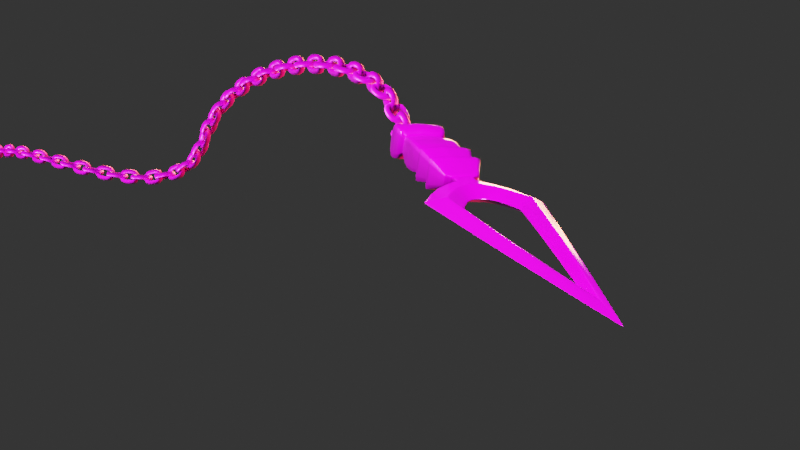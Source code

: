 # Source: Kunai_Of_Hisso.blend  (saved by Blender 2.82.7; exported with 4.5.12 LTS)
import bpy
from mathutils import Matrix  # noqa: F401  (used for matrix-valued properties, if any)

bpy.ops.wm.read_factory_settings(use_empty=True)
scene = bpy.context.scene
scene.name = 'Scene'

# ---- collections
col_collection = bpy.data.collections.new('Collection'); scene.collection.children.link(col_collection)

# ---- images (referenced by path relative to the original .blend; pixels are not part of the script)
import os
ASSET_DIR = os.environ.get("B2B_ASSET_DIR", "")  # directory of the original .blend (textures are referenced by path, not embedded)
HERE = os.path.dirname(os.path.abspath(__file__))  # packed textures are extracted next to this script under _unpacked/

def load_image(name, relpath, width, height, colorspace="sRGB"):
    """Load a texture the original file referenced (path relative to the .blend, or extracted next to this script)."""
    p = next((c for c in (os.path.join(HERE, relpath), os.path.join(ASSET_DIR, relpath)) if relpath and os.path.exists(c)), "")
    if p:
        img = bpy.data.images.load(p, check_existing=True)
        img.name = name
    else:  # same state as the original file: an image datablock whose file is absent (Cycles renders it pink)
        img = bpy.data.images.new(name, width, height)
        img.source = "FILE"
        img.filepath = "//" + (relpath or name)
    img.colorspace_settings.name = colorspace
    return img
img_scorpion_s_spear_defaultmaterial_basecolor_png_001 = load_image("Scorpion's Spear_DefaultMaterial_BaseColor.png.001", "Kunai of hisso/Scorpion's Spear_DefaultMaterial_BaseColor.png", 1024, 1024, 'sRGB')
img_scorpion_s_spear_defaultmaterial_metallic_png_001 = load_image("Scorpion's Spear_DefaultMaterial_Metallic.png.001", "Kunai of hisso/Scorpion's Spear_DefaultMaterial_Metallic.png", 1024, 1024, 'Non-Color')
img_scorpion_s_spear_defaultmaterial_roughness_png_001 = load_image("Scorpion's Spear_DefaultMaterial_Roughness.png.001", "Kunai of hisso/Scorpion's Spear_DefaultMaterial_Roughness.png", 1024, 1024, 'Non-Color')
img_scorpion_s_spear_defaultmaterial_normal_png_001 = load_image("Scorpion's Spear_DefaultMaterial_Normal.png.001", "Kunai of hisso/Scorpion's Spear_DefaultMaterial_Normal.png", 1024, 1024, 'Non-Color')
img_metal03_rgh_jpg = load_image('Metal03_rgh.jpg', 'Metal03_rgh.jpg', 1024, 1024, 'Non-Color')
img_metal03_col_jpg = load_image('Metal03_col.jpg', 'Metal03_col.jpg', 1024, 1024, 'sRGB')
img_metal03_met_jpg = load_image('Metal03_met.jpg', 'Metal03_met.jpg', 1024, 1024, 'Non-Color')
img_metal03_nrm_jpg = load_image('Metal03_nrm.jpg', 'Metal03_nrm.jpg', 1024, 1024, 'Non-Color')

# ---- materials (node trees are filled in below, after node groups)
mat_kunai = bpy.data.materials.new('Kunai')
mat_material = bpy.data.materials.new('Material')
mat_material.alpha_threshold = 0.0
mat_material.line_color = (0.0, 0.0, 0.0, 1.0)

# ---- material node trees
mat_kunai.use_nodes = True; mat_kunai.node_tree.nodes.clear()
_N = mat_kunai.node_tree.nodes; _L = mat_kunai.node_tree.links
n0 = _N.new('ShaderNodeOutputMaterial'); n0.name = 'Material Output'; n0.location = (657, 138)
n1 = _N.new('ShaderNodeNormalMap'); n1.name = 'Normal Map'; n1.location = (47, -360)
n2 = _N.new('ShaderNodeTexImage'); n2.name = 'Image Texture'; n2.location = (-432, 231)
n2.image = img_scorpion_s_spear_defaultmaterial_basecolor_png_001
n3 = _N.new('ShaderNodeTexImage'); n3.name = 'Image Texture.001'; n3.location = (-430, -22)
n3.image = img_scorpion_s_spear_defaultmaterial_metallic_png_001
n4 = _N.new('ShaderNodeTexImage'); n4.name = 'Image Texture.002'; n4.location = (-435, -264)
n4.image = img_scorpion_s_spear_defaultmaterial_roughness_png_001
n5 = _N.new('ShaderNodeTexImage'); n5.name = 'Image Texture.003'; n5.location = (-439, -511)
n5.image = img_scorpion_s_spear_defaultmaterial_normal_png_001
n6 = _N.new('ShaderNodeBsdfPrincipled'); n6.name = 'Principled BSDF'; n6.location = (367, 138)
n6.distribution = 'GGX'
n6.subsurface_method = 'BURLEY'
n6.inputs[3].default_value = 1.45
n6.inputs[27].default_value = (0.0, 0.0, 0.0, 1.0)
n6.inputs[28].default_value = 1.0
_L.new(n2.outputs[0], n6.inputs[0])
_L.new(n3.outputs[0], n6.inputs[1])
_L.new(n4.outputs[0], n6.inputs[2])
_L.new(n5.outputs[0], n1.inputs[1])
_L.new(n1.outputs[0], n6.inputs[5])
_L.new(n6.outputs[0], n0.inputs[0])
n0.is_active_output = True
mat_material.use_nodes = True; mat_material.node_tree.nodes.clear()
_N = mat_material.node_tree.nodes; _L = mat_material.node_tree.links
n0 = _N.new('ShaderNodeOutputMaterial'); n0.name = 'Material Output'; n0.location = (515, 14)
n1 = _N.new('ShaderNodeBsdfPrincipled'); n1.name = 'Principled BSDF'; n1.location = (27, 34)
n1.distribution = 'GGX'
n1.subsurface_method = 'BURLEY'
n1.inputs[3].default_value = 1.45
n1.inputs[27].default_value = (0.0, 0.0, 0.0, 1.0)
n1.inputs[28].default_value = 1.0
n2 = _N.new('ShaderNodeValToRGB'); n2.name = 'ColorRamp'; n2.location = (-280, -255)
while len(n2.color_ramp.elements) > 1: n2.color_ramp.elements.remove(n2.color_ramp.elements[-1])
n2.color_ramp.elements[0].position = 0.0; n2.color_ramp.elements[0].color = (0.0, 0.0, 0.0, 1.0)
_e = n2.color_ramp.elements.new(0.65); _e.color = (1.0, 1.0, 1.0, 1.0)
n3 = _N.new('ShaderNodeTexImage'); n3.name = 'Image Texture.002'; n3.location = (-733, -281)
n3.image = img_metal03_rgh_jpg
n4 = _N.new('ShaderNodeNormalMap'); n4.name = 'Normal Map'; n4.location = (-197, -482)
n5 = _N.new('ShaderNodeTexImage'); n5.name = 'Image Texture'; n5.location = (-723, 270)
n5.image = img_metal03_col_jpg
n6 = _N.new('ShaderNodeTexImage'); n6.name = 'Image Texture.001'; n6.location = (-723, 0)
n6.image = img_metal03_met_jpg
n7 = _N.new('ShaderNodeTexImage'); n7.name = 'Image Texture.003'; n7.location = (-724, -578)
n7.image = img_metal03_nrm_jpg
_L.new(n1.outputs[0], n0.inputs[0])
_L.new(n5.outputs[0], n1.inputs[0])
_L.new(n6.outputs[0], n1.inputs[1])
_L.new(n7.outputs[0], n4.inputs[1])
_L.new(n4.outputs[0], n1.inputs[5])
_L.new(n3.outputs[0], n2.inputs[0])
_L.new(n2.outputs[0], n1.inputs[2])
n0.is_active_output = True

# ---- world
world_world = bpy.data.worlds.new('World'); scene.world = world_world
world_world.use_nodes = True; world_world.node_tree.nodes.clear()
_N = world_world.node_tree.nodes; _L = world_world.node_tree.links
n0 = _N.new('ShaderNodeOutputWorld'); n0.name = 'World Output'; n0.location = (300, 300)
n1 = _N.new('ShaderNodeBackground'); n1.name = 'Background'; n1.location = (10, 300)
n1.inputs[0].default_value = (0.03106, 0.03106, 0.03106, 1.0)
_L.new(n1.outputs[0], n0.inputs[0])
n0.is_active_output = True
world_world.color = (0.05088, 0.05088, 0.05088)
world_world.use_sun_shadow = False
world_world.sun_shadow_jitter_overblur = 0.0

# ---- cameras
cam_camera = bpy.data.cameras.new('Camera')
cam_camera.clip_end = 100.0
cam_camera.ortho_scale = 7.314

# ---- lights
light_area = bpy.data.lights.new('Area', 'AREA')
light_area.transmission_factor = 0.0
light_area.energy = 785.4
light_area.shadow_soft_size = 1.0
light_area.shadow_maximum_resolution = 0.006
light_area.use_absolute_resolution = True
light_area.size = 1.0
light_area.size_y = 1.0
light_area_001 = bpy.data.lights.new('Area.001', 'AREA')
light_area_001.color = (1.0, 0.2329, 0.0797)
light_area_001.transmission_factor = 0.0
light_area_001.energy = 863.9
light_area_001.shadow_soft_size = 0.5114
light_area_001.shadow_maximum_resolution = 0.006
light_area_001.use_absolute_resolution = True
light_area_001.shape = 'RECTANGLE'
light_area_001.size = 0.5114
light_area_001.size_y = 4.882
light_area_003 = bpy.data.lights.new('Area.003', 'AREA')
light_area_003.color = (1.0, 0.3054, 0.1027)
light_area_003.transmission_factor = 0.0
light_area_003.energy = 565.5
light_area_003.shadow_soft_size = 1.713
light_area_003.shadow_maximum_resolution = 0.006
light_area_003.use_absolute_resolution = True
light_area_003.size = 1.713
light_area_003.size_y = 1.0
light_area_004 = bpy.data.lights.new('Area.004', 'AREA')
light_area_004.color = (1.0, 0.3054, 0.1027)
light_area_004.transmission_factor = 0.0
light_area_004.energy = 659.7
light_area_004.shadow_soft_size = 1.65
light_area_004.shadow_maximum_resolution = 0.006
light_area_004.use_absolute_resolution = True
light_area_004.size = 1.65
light_area_004.size_y = 1.0
light_area_005 = bpy.data.lights.new('Area.005', 'AREA')
light_area_005.transmission_factor = 0.0
light_area_005.energy = 785.4
light_area_005.shadow_soft_size = 1.0
light_area_005.shadow_maximum_resolution = 0.006
light_area_005.use_absolute_resolution = True
light_area_005.size = 1.0
light_area_005.size_y = 1.0

# ---- meshes
me_cube = bpy.data.meshes.new('Cube')
me_cube.from_pydata([(0.559, 0.255, 0.01009), (0.6852, 0.3928, -0.6586), (0.559, -0.255, 0.01009), (0.6852, -0.3928, -0.6586), (0.7764, 0.4821, 1.524), (0.7764, -0.4821, 1.524), (0.5883, 0.2845, 2.15), (0.5883, -0.2845, 2.15), (0.4908, 0.1747, 2.76), (0.4908, -0.1747, 2.76), (0.2854, 0.1527, 3.07), (0.2854, -0.1527, 3.07), (0.5965, 0.2914, 1.459), (0.5965, -0.2914, 1.459), (0.7659, -0.4569, 2.188), (0.7659, 0.4569, 2.188), (0.7614, -0.47, 0.7343), (0.7614, 0.47, 0.7343), (0.7063, 0.4273, -0.03523), (0.7063, -0.4273, -0.03523), (1.097, -0.1172, 3.494), (0.6477, 0.2336, 3.764), (0.6477, -0.2336, 3.764), (0.4817, -5.458e-08, 4.189), (1.097, 0.1172, 3.494), (0.7802, 0.5059, -0.3889), (0.7802, -0.5059, -0.3889), (0.1903, -2.378e-08, 3.995), (0.3086, -0.1381, 2.788), (0.3086, 0.1381, 2.788), (1.678, 8.328e-05, 4.206), (0.7267, 8.321e-05, 4.684), (0.2263, -0.2352, 3.565), (0.2263, 0.2352, 3.565), (1.165, -0.2447, 4.424), (1.165, 0.2448, 4.424), (0.4413, -4.023e-07, 6.52), (0.9105, -4.743e-07, 7.381), (0.6797, -0.1687, 7.002), (0.6797, 0.1687, 7.002), (0.01971, -7.033e-07, 8.703), (0.03036, -0.1073, 9.665), (0.03036, 0.1073, 9.665), (0.04067, -8.596e-07, 10.67), (1.648, 2.013e-05, 4.269), (0.7387, 2.007e-05, 4.706), (1.158, -0.2347, 4.469), (1.158, 0.2347, 4.469), (1.635, 1.9e-05, 4.182), (0.7321, 1.893e-05, 4.653), (1.143, -0.2357, 4.395), (1.143, 0.2357, 4.395), (0.2872, -0.1516, 3.048), (0.2872, 0.1516, 3.048), (0.3047, -0.1405, 2.836), (0.3047, 0.1405, 2.836), (0.5012, -0.1854, 2.738), (0.5012, 0.1854, 2.738), (0.7556, 0.4464, 2.209), (0.7556, -0.4464, 2.209), (0.597, 0.2937, 2.121), (0.597, -0.2937, 2.121), (0.7711, -0.4766, 1.542), (0.7711, 0.4766, 1.542), (0.6076, 0.3034, 1.41), (0.6076, -0.3034, 1.41), (0.5732, -0.2701, 0.06111), (0.5732, 0.2701, 0.06111), (0.6911, 0.3998, -0.6287), (0.6911, -0.3998, -0.6287), (1.048, -0.13, 3.524), (0.2702, -0.1623, 3.124), (1.621, -0.02686, 4.23), (0.8851, -0.01857, 7.339), (0.03953, -0.01181, 10.56), (1.594, -0.02582, 4.291), (1.581, -0.02592, 4.205), (1.056, 0.1278, 3.519), (0.2711, 0.1608, 3.115), (1.631, 0.02248, 4.226), (0.8894, 0.01544, 7.346), (0.03972, 0.00982, 10.58), (1.603, 0.0215, 4.287), (1.59, 0.02159, 4.201), (0.5051, -0.03289, 4.129), (0.1954, -0.03312, 3.934), (0.7884, -0.03437, 4.647), (0.4749, -0.02375, 6.588), (0.02121, -0.01511, 8.839), (0.7977, -0.03302, 4.673), (0.7899, -0.03316, 4.616), (0.5006, 0.02663, 4.14), (0.1944, 0.02681, 3.946), (0.7767, 0.02798, 4.654), (0.4685, 0.01923, 6.575), (0.02092, 0.01223, 8.813), (0.7865, 0.02677, 4.679), (0.7789, 0.02688, 4.623), (0.6872, -0.2234, 3.74), (0.2306, -0.228, 3.521), (1.21, -0.2231, 4.405), (0.7, -0.1539, 7.035), (0.03126, -0.09789, 9.753), (1.201, -0.2141, 4.451), (1.186, -0.2149, 4.376), (0.6322, -0.2118, 3.804), (0.223, -0.2133, 3.605), (1.124, -0.2218, 4.449), (0.6575, -0.153, 6.957), (0.02936, -0.0973, 9.575), (1.119, -0.2128, 4.491), (1.104, -0.2137, 4.419), (0.692, 0.2222, 3.737), (0.2312, 0.2271, 3.516), (1.216, 0.2207, 4.403), (0.7025, 0.1521, 7.039), (0.03138, 0.09673, 9.764), (1.206, 0.2116, 4.449), (1.191, 0.2124, 4.374), (0.6309, 0.21, 3.807), (0.2227, 0.2115, 3.608), (1.121, 0.2201, 4.451), (0.6556, 0.1517, 6.953), (0.02928, 0.09647, 9.567), (1.116, 0.211, 4.493), (1.101, 0.2119, 4.421), (0.6383, -0.3958, -0.6586), (0.5207, 0.2569, -0.002602), (0.7233, 0.4858, 1.515), (0.548, 0.2867, 2.141), (0.4572, 0.1761, 2.76), (0.2658, 0.1538, 3.069), (0.5556, 0.2936, 1.45), (0.7135, 0.4604, 2.179), (0.7093, 0.4736, 0.7343), (0.6579, 0.4305, -0.04793), (0.2875, -0.1391, 2.788), (0.7267, 0.5097, -0.3889), (0.6383, 0.3958, -0.6586), (0.5207, -0.2569, -0.002602), (0.7233, -0.4858, 1.515), (0.548, -0.2867, 2.141), (0.4572, -0.1761, 2.76), (0.2658, -0.1538, 3.069), (0.5556, -0.2936, 1.45), (0.7135, -0.4604, 2.179), (0.7093, -0.4736, 0.7343), (0.6579, -0.4305, -0.04793), (0.7267, -0.5097, -0.3889), (0.2875, 0.1391, 2.788), (0.2675, 0.1527, 3.047), (0.2675, -0.1527, 3.047), (0.2838, -0.1416, 2.836), (0.2838, 0.1416, 2.836), (0.4669, 0.1868, 2.738), (0.4669, -0.1868, 2.738), (0.7039, -0.4498, 2.2), (0.7039, 0.4498, 2.2), (0.5561, 0.2959, 2.112), (0.5561, -0.2959, 2.112), (0.7183, -0.4802, 1.533), (0.7183, 0.4802, 1.533), (0.566, 0.3058, 1.401), (0.566, -0.3058, 1.401), (0.534, 0.2722, 0.04842), (0.534, -0.2722, 0.04842), (0.6438, -0.4029, -0.6287), (0.6438, 0.4029, -0.6287), (-0.559, 0.255, 0.01009), (-0.6852, 0.3928, -0.6586), (-0.559, -0.255, 0.01009), (-0.6852, -0.3928, -0.6586), (-0.7764, 0.4821, 1.524), (-0.7764, -0.4821, 1.524), (-0.5883, 0.2845, 2.15), (-0.5883, -0.2845, 2.15), (-0.4908, 0.1747, 2.76), (-0.4908, -0.1747, 2.76), (-0.2854, 0.1527, 3.07), (-0.2854, -0.1527, 3.07), (-0.5965, 0.2914, 1.459), (-0.5965, -0.2914, 1.459), (-0.7659, -0.4569, 2.188), (-0.7659, 0.4569, 2.188), (-0.7614, -0.47, 0.7343), (-0.7614, 0.47, 0.7343), (-0.7063, 0.4273, -0.03523), (-0.7063, -0.4273, -0.03523), (-1.097, -0.1172, 3.494), (-0.6477, 0.2336, 3.764), (-0.6477, -0.2336, 3.764), (-0.4817, -5.458e-08, 4.189), (-1.097, 0.1172, 3.494), (-0.7802, 0.5059, -0.3889), (-0.7802, -0.5059, -0.3889), (0.0, 0.1534, 2.788), (0.0, -0.1534, 2.788), (-0.1903, -2.378e-08, 3.995), (-0.3086, -0.1381, 2.788), (-0.3086, 0.1381, 2.788), (0.0, 0.4365, -0.6586), (0.0, -0.2833, -0.1753), (0.0, -0.4365, -0.6586), (0.0, 0.2833, -0.1753), (0.0, -0.5357, 1.394), (0.0, 0.5357, 1.394), (0.0, -0.3161, 2.02), (0.0, 0.3161, 2.02), (0.0, -0.1941, 2.76), (0.0, 0.1941, 2.76), (0.0, -0.1697, 3.064), (0.0, 0.1697, 3.064), (0.0, -0.3238, 1.329), (0.0, 0.3238, 1.329), (0.0, 0.5077, 2.058), (0.0, -0.5077, 2.058), (0.0, 0.5222, 0.7343), (0.0, -0.5222, 0.7343), (0.0, 0.4748, -0.2206), (0.0, -0.4748, -0.2206), (0.0, -0.5621, -0.3889), (0.0, 0.5621, -0.3889), (0.0, -2.625e-08, 3.999), (-1.678, 8.328e-05, 4.206), (-0.7267, 8.321e-05, 4.684), (0.0, -8.776e-07, 10.83), (0.0, -7.174e-07, 8.806), (-0.2263, -0.2352, 3.565), (-0.2263, 0.2352, 3.565), (0.0, 0.2604, 3.565), (0.0, -0.2604, 3.565), (-1.165, -0.2447, 4.424), (-1.165, 0.2448, 4.424), (0.0, -0.1045, 9.789), (0.0, 0.1045, 9.789), (-0.4413, -4.023e-07, 6.52), (-0.9105, -4.743e-07, 7.381), (-0.6797, -0.1687, 7.002), (-0.6797, 0.1687, 7.002), (-0.01971, -7.033e-07, 8.703), (-0.03036, -0.1073, 9.665), (-0.03036, 0.1073, 9.665), (-0.04067, -8.596e-07, 10.67), (-1.648, 2.013e-05, 4.269), (-0.7387, 2.007e-05, 4.706), (-1.158, -0.2347, 4.469), (-1.158, 0.2347, 4.469), (-1.635, 1.9e-05, 4.182), (-0.7321, 1.893e-05, 4.653), (-1.143, -0.2357, 4.395), (-1.143, 0.2357, 4.395), (-0.2872, -0.1516, 3.048), (-0.2872, 0.1516, 3.048), (0.0, -0.1684, 3.043), (0.0, 0.1684, 3.043), (-0.3047, -0.1405, 2.836), (-0.3047, 0.1405, 2.836), (0.0, -0.1561, 2.835), (0.0, 0.1561, 2.835), (-0.5012, -0.1854, 2.738), (-0.5012, 0.1854, 2.738), (0.0, 0.206, 2.738), (0.0, -0.206, 2.738), (-0.7556, 0.4464, 2.209), (-0.7556, -0.4464, 2.209), (0.0, 0.496, 2.079), (0.0, -0.496, 2.079), (-0.597, 0.2937, 2.121), (-0.597, -0.2937, 2.121), (0.0, 0.3263, 1.991), (0.0, -0.3263, 1.991), (-0.7711, -0.4766, 1.542), (-0.7711, 0.4766, 1.542), (0.0, 0.5295, 1.412), (0.0, -0.5295, 1.412), (-0.6076, 0.3034, 1.41), (-0.6076, -0.3034, 1.41), (0.0, 0.3372, 1.28), (0.0, -0.3372, 1.28), (-0.5732, -0.2701, 0.06111), (-0.5732, 0.2701, 0.06111), (0.0, -0.3001, -0.1243), (0.0, 0.3001, -0.1243), (-0.6911, 0.3998, -0.6287), (-0.6911, -0.3998, -0.6287), (0.0, 0.4443, -0.6287), (0.0, -0.4443, -0.6287), (-1.048, -0.13, 3.524), (-0.2702, -0.1623, 3.124), (0.0, -0.1796, 3.119), (0.0, -0.0115, 10.71), (-1.621, -0.02686, 4.23), (-0.8851, -0.01857, 7.339), (-0.03953, -0.01181, 10.56), (-1.594, -0.02582, 4.291), (-1.581, -0.02592, 4.205), (-1.056, 0.1278, 3.519), (-0.2711, 0.1608, 3.115), (-1.631, 0.02248, 4.226), (0.0, 0.009557, 10.73), (0.0, 0.178, 3.11), (-0.8894, 0.01544, 7.346), (-0.03972, 0.00982, 10.58), (-1.603, 0.0215, 4.287), (-1.59, 0.02159, 4.201), (-0.5051, -0.03289, 4.129), (-0.1954, -0.03312, 3.934), (0.0, -0.03666, 3.938), (-0.7884, -0.03437, 4.647), (0.0, -0.01471, 8.944), (-0.4749, -0.02375, 6.588), (-0.02121, -0.01511, 8.839), (-0.7977, -0.03302, 4.673), (-0.7899, -0.03316, 4.616), (-0.5006, 0.02663, 4.14), (-0.1944, 0.02681, 3.946), (0.0, 0.02968, 3.95), (-0.7767, 0.02798, 4.654), (0.0, 0.01191, 8.918), (-0.4685, 0.01923, 6.575), (-0.02092, 0.01223, 8.813), (-0.7865, 0.02677, 4.679), (-0.7789, 0.02688, 4.623), (-0.6872, -0.2234, 3.74), (-0.2306, -0.228, 3.521), (0.0, -0.2524, 3.521), (0.0, -0.09527, 9.88), (-1.21, -0.2231, 4.405), (-0.7, -0.1539, 7.035), (-0.03126, -0.09789, 9.753), (-1.201, -0.2141, 4.451), (-1.186, -0.2149, 4.376), (-0.6322, -0.2118, 3.804), (-0.223, -0.2133, 3.605), (0.0, -0.2361, 3.605), (-1.124, -0.2218, 4.449), (0.0, -0.0947, 9.697), (-0.6575, -0.153, 6.957), (-0.02936, -0.0973, 9.575), (-1.119, -0.2128, 4.491), (-1.104, -0.2137, 4.419), (0.0, 0.2514, 3.515), (-0.692, 0.2222, 3.737), (-0.2312, 0.2271, 3.516), (-1.216, 0.2207, 4.403), (0.0, 0.09414, 9.892), (-0.7025, 0.1521, 7.039), (-0.03138, 0.09673, 9.764), (-1.206, 0.2116, 4.449), (-1.191, 0.2124, 4.374), (-0.6309, 0.21, 3.807), (-0.2227, 0.2115, 3.608), (-1.121, 0.2201, 4.451), (0.0, 0.09389, 9.69), (-0.6556, 0.1517, 6.953), (-0.02928, 0.09647, 9.567), (-1.116, 0.211, 4.493), (-1.101, 0.2119, 4.421), (0.0, 0.2341, 3.609), (-0.6383, -0.3958, -0.6586), (-0.5207, 0.2569, -0.002602), (-0.7233, 0.4858, 1.515), (-0.548, 0.2867, 2.141), (-0.4572, 0.1761, 2.76), (-0.2658, 0.1538, 3.069), (-0.5556, 0.2936, 1.45), (-0.7135, 0.4604, 2.179), (-0.7093, 0.4736, 0.7343), (-0.6579, 0.4305, -0.04793), (-0.2875, -0.1391, 2.788), (-0.7267, 0.5097, -0.3889), (-0.6383, 0.3958, -0.6586), (-0.5207, -0.2569, -0.002602), (-0.7233, -0.4858, 1.515), (-0.548, -0.2867, 2.141), (-0.4572, -0.1761, 2.76), (-0.2658, -0.1538, 3.069), (-0.5556, -0.2936, 1.45), (-0.7135, -0.4604, 2.179), (-0.7093, -0.4736, 0.7343), (-0.6579, -0.4305, -0.04793), (-0.7267, -0.5097, -0.3889), (-0.2875, 0.1391, 2.788), (-0.2675, 0.1527, 3.047), (-0.2675, -0.1527, 3.047), (-0.2838, -0.1416, 2.836), (-0.2838, 0.1416, 2.836), (-0.4669, 0.1868, 2.738), (-0.4669, -0.1868, 2.738), (-0.7039, -0.4498, 2.2), (-0.7039, 0.4498, 2.2), (-0.5561, 0.2959, 2.112), (-0.5561, -0.2959, 2.112), (-0.7183, -0.4802, 1.533), (-0.7183, 0.4802, 1.533), (-0.566, 0.3058, 1.401), (-0.566, -0.3058, 1.401), (-0.534, 0.2722, 0.04842), (-0.534, -0.2722, 0.04842), (-0.6438, -0.4029, -0.6287), (-0.6438, 0.4029, -0.6287), (0.5935, -4.558e-08, -0.881), (0.5587, -0.08393, -0.881), (0.4748, -0.1187, -0.881), (0.3908, -0.08393, -0.881), (0.3561, -4.558e-08, -0.881), (0.3908, 0.08393, -0.881), (0.4748, 0.1187, -0.881), (0.5587, 0.08393, -0.881), (0.5483, -5.194e-08, -0.6539), (0.5162, -0.08393, -0.6672), (0.4386, -0.1187, -0.6994), (0.3611, -0.08393, -0.7315), (0.329, -5.194e-08, -0.7448), (0.3611, 0.08393, -0.7315), (0.4386, 0.1187, -0.6994), (0.5162, 0.08393, -0.6672), (0.4196, -5.194e-08, -0.4614), (0.3951, -0.08393, -0.486), (0.3357, -0.1187, -0.5453), (0.2764, -0.08393, -0.6047), (0.2518, -5.194e-08, -0.6293), (0.2764, 0.08393, -0.6047), (0.3357, 0.1187, -0.5453), (0.3951, 0.08393, -0.486), (-0.4196, -5.194e-08, -0.4614), (-0.3951, -0.08393, -0.486), (-0.3357, -0.1187, -0.5453), (-0.2764, -0.08393, -0.6047), (-0.2518, -5.194e-08, -0.6293), (-0.2764, 0.08393, -0.6047), (-0.3357, 0.1187, -0.5453), (-0.3951, 0.08393, -0.486), (-0.5483, -5.194e-08, -0.6539), (-0.5162, -0.08393, -0.6672), (-0.4386, -0.1187, -0.6994), (-0.3611, -0.08393, -0.7315), (-0.329, -5.194e-08, -0.7448), (-0.3611, 0.08393, -0.7315), (-0.4386, 0.1187, -0.6994), (-0.5162, 0.08393, -0.6672), (-0.5935, -4.558e-08, -0.881), (-0.5587, -0.08393, -0.881), (-0.4748, -0.1187, -0.881), (-0.3908, -0.08393, -0.881), (-0.3561, -4.558e-08, -0.881), (-0.3908, 0.08393, -0.881), (-0.4748, 0.1187, -0.881), (-0.5587, 0.08393, -0.881), (-0.5483, -3.779e-08, -1.108), (-0.5162, -0.08393, -1.095), (-0.4386, -0.1187, -1.063), (-0.3611, -0.08393, -1.031), (-0.329, -3.779e-08, -1.017), (-0.3611, 0.08393, -1.031), (-0.4386, 0.1187, -1.063), (-0.5162, 0.08393, -1.095), (-0.4196, -2.364e-08, -1.301), (-0.3951, -0.08393, -1.276), (-0.3357, -0.1187, -1.217), (-0.2764, -0.08393, -1.157), (-0.2518, -2.364e-08, -1.133), (-0.2764, 0.08393, -1.157), (-0.3357, 0.1187, -1.217), (-0.3951, 0.08393, -1.276), (-0.2271, -2.364e-08, -1.429), (-0.2138, -0.08393, -1.397), (-0.1817, -0.1187, -1.32), (-0.1496, -0.08393, -1.242), (-0.1363, -2.364e-08, -1.21), (-0.1496, 0.08393, -1.242), (-0.1817, 0.1187, -1.32), (-0.2138, 0.08393, -1.397), (2.976e-08, -2.364e-08, -1.474), (2.714e-08, -0.08393, -1.44), (2.08e-08, -0.1187, -1.356), (1.447e-08, -0.08393, -1.272), (1.184e-08, -2.364e-08, -1.237), (1.447e-08, 0.08393, -1.272), (2.08e-08, 0.1187, -1.356), (2.714e-08, 0.08393, -1.44), (0.2271, -2.364e-08, -1.429), (0.2138, -0.08393, -1.397), (0.1817, -0.1187, -1.32), (0.1496, -0.08393, -1.242), (0.1363, -2.364e-08, -1.21), (0.1496, 0.08393, -1.242), (0.1817, 0.1187, -1.32), (0.2138, 0.08393, -1.397), (0.4196, -2.364e-08, -1.301), (0.3951, -0.08393, -1.276), (0.3357, -0.1187, -1.217), (0.2764, -0.08393, -1.157), (0.2518, -2.364e-08, -1.133), (0.2764, 0.08393, -1.157), (0.3357, 0.1187, -1.217), (0.3951, 0.08393, -1.276), (0.5483, -3.779e-08, -1.108), (0.5162, -0.08393, -1.095), (0.4386, -0.1187, -1.063), (0.3611, -0.08393, -1.031), (0.329, -3.779e-08, -1.017), (0.3611, 0.08393, -1.031), (0.4386, 0.1187, -1.063), (0.5162, 0.08393, -1.095)], [], [(138, 1, 3, 126), (18, 0, 2, 19), (135, 127, 0, 18), (61, 60, 6, 7), (13, 12, 4, 5), (144, 13, 5, 140), (159, 61, 7, 141), (155, 56, 9, 142), (56, 57, 8, 9), (52, 53, 10, 11), (151, 52, 11, 143), (163, 65, 13, 144), (65, 64, 12, 13), (7, 6, 15, 14), (141, 7, 14, 145), (66, 67, 17, 16), (165, 66, 16, 146), (137, 135, 18, 25), (25, 18, 19, 26), (9, 8, 29, 28), (142, 9, 28, 136), (11, 10, 24, 20), (92, 27, 23, 91), (71, 11, 20, 70), (106, 32, 22, 105), (113, 33, 21, 112), (68, 25, 26, 69), (167, 137, 25, 68), (130, 209, 195, 149), (92, 316, 222, 27), (166, 148, 220, 286), (148, 147, 219, 220), (164, 282, 216, 134), (129, 207, 214, 133), (162, 277, 213, 132), (154, 261, 209, 130), (150, 254, 211, 131), (158, 269, 207, 129), (132, 213, 205, 128), (147, 139, 201, 219), (95, 40, 226, 318), (97, 49, 31, 93), (76, 48, 30, 72), (74, 43, 225, 290), (109, 41, 233, 336), (111, 50, 34, 107), (118, 51, 35, 114), (116, 42, 234, 345), (113, 341, 229, 33), (117, 47, 39, 115), (110, 46, 38, 108), (75, 44, 37, 73), (96, 45, 36, 94), (115, 39, 42, 116), (108, 38, 41, 109), (73, 37, 43, 74), (94, 36, 40, 95), (93, 31, 45, 96), (72, 30, 44, 75), (107, 34, 46, 110), (114, 35, 47, 117), (112, 21, 51, 118), (105, 22, 50, 111), (70, 20, 48, 76), (91, 23, 49, 97), (20, 24, 48), (153, 258, 254, 150), (152, 54, 52, 151), (54, 55, 53, 52), (28, 29, 55, 54), (136, 28, 54, 152), (149, 195, 258, 153), (157, 265, 261, 154), (59, 58, 57, 56), (156, 59, 56, 155), (145, 14, 59, 156), (14, 15, 58, 59), (133, 214, 265, 157), (161, 273, 269, 158), (160, 62, 61, 159), (62, 63, 60, 61), (5, 4, 63, 62), (140, 5, 62, 160), (128, 205, 273, 161), (134, 216, 277, 162), (16, 17, 64, 65), (146, 16, 65, 163), (127, 203, 282, 164), (139, 2, 66, 165), (2, 0, 67, 66), (126, 166, 286, 202), (138, 167, 68, 1), (1, 68, 69, 3), (98, 70, 76, 104), (100, 72, 75, 103), (101, 73, 74, 102), (103, 75, 73, 101), (143, 11, 71), (102, 74, 290, 326), (104, 76, 72, 100), (99, 71, 70, 98), (24, 77, 83, 48), (30, 79, 82, 44), (37, 80, 81, 43), (44, 82, 80, 37), (131, 211, 300, 78), (43, 81, 299, 225), (48, 83, 79, 30), (10, 78, 77, 24), (23, 84, 90, 49), (31, 86, 89, 45), (36, 87, 88, 40), (45, 89, 87, 36), (49, 90, 86, 31), (40, 88, 309, 226), (27, 85, 84, 23), (119, 91, 97, 125), (121, 93, 96, 124), (122, 94, 95, 123), (124, 96, 94, 122), (125, 97, 93, 121), (123, 95, 318, 353), (120, 358, 316, 92), (120, 92, 91, 119), (32, 99, 98, 22), (50, 104, 100, 34), (41, 102, 326, 233), (46, 103, 101, 38), (38, 101, 102, 41), (34, 100, 103, 46), (22, 98, 104, 50), (84, 105, 111, 90), (86, 107, 110, 89), (87, 108, 109, 88), (89, 110, 108, 87), (90, 111, 107, 86), (88, 109, 336, 309), (85, 106, 105, 84), (77, 112, 118, 83), (79, 114, 117, 82), (80, 115, 116, 81), (82, 117, 115, 80), (78, 300, 341, 113), (81, 116, 345, 299), (83, 118, 114, 79), (78, 113, 112, 77), (33, 120, 119, 21), (33, 229, 358, 120), (42, 123, 353, 234), (51, 125, 121, 35), (47, 124, 122, 39), (39, 122, 123, 42), (35, 121, 124, 47), (21, 119, 125, 51), (230, 32, 106, 334), (289, 71, 99, 325), (334, 106, 85, 307), (10, 131, 78), (210, 143, 71, 289), (200, 285, 167, 138), (3, 69, 166, 126), (201, 139, 165, 281), (0, 127, 164, 67), (217, 146, 163, 278), (17, 134, 162, 64), (4, 128, 161, 63), (204, 140, 160, 274), (274, 160, 159, 270), (63, 161, 158, 60), (15, 133, 157, 58), (215, 145, 156, 266), (266, 156, 155, 262), (58, 157, 154, 57), (29, 149, 153, 55), (196, 136, 152, 257), (257, 152, 151, 253), (55, 153, 150, 53), (325, 99, 32, 230), (19, 2, 139, 147), (12, 132, 128, 4), (60, 158, 129, 6), (53, 150, 131, 10), (57, 154, 130, 8), (64, 162, 132, 12), (6, 129, 133, 15), (67, 164, 134, 17), (26, 19, 147, 148), (69, 26, 148, 166), (307, 85, 27, 222), (8, 130, 149, 29), (285, 221, 137, 167), (208, 142, 136, 196), (221, 218, 135, 137), (281, 165, 146, 217), (206, 141, 145, 215), (278, 163, 144, 212), (253, 151, 143, 210), (262, 155, 142, 208), (270, 159, 141, 206), (212, 144, 140, 204), (218, 203, 127, 135), (200, 138, 126, 202), (371, 359, 171, 169), (186, 187, 170, 168), (368, 186, 168, 360), (268, 175, 174, 267), (181, 173, 172, 180), (377, 373, 173, 181), (392, 374, 175, 268), (388, 375, 177, 259), (259, 177, 176, 260), (251, 179, 178, 252), (384, 376, 179, 251), (396, 377, 181, 276), (276, 181, 180, 275), (175, 182, 183, 174), (374, 378, 182, 175), (279, 184, 185, 280), (398, 379, 184, 279), (370, 193, 186, 368), (193, 194, 187, 186), (177, 198, 199, 176), (375, 369, 198, 177), (179, 188, 192, 178), (315, 314, 191, 197), (288, 287, 188, 179), (333, 332, 190, 227), (343, 342, 189, 228), (283, 284, 194, 193), (400, 283, 193, 370), (363, 382, 195, 209), (315, 197, 222, 316), (399, 286, 220, 381), (381, 220, 219, 380), (397, 367, 216, 282), (362, 366, 214, 207), (395, 365, 213, 277), (387, 363, 209, 261), (383, 364, 211, 254), (391, 362, 207, 269), (365, 361, 205, 213), (380, 219, 201, 372), (320, 318, 226, 239), (322, 317, 224, 248), (295, 291, 223, 247), (293, 290, 225, 242), (338, 336, 233, 240), (340, 335, 231, 249), (349, 344, 232, 250), (347, 345, 234, 241), (343, 228, 229, 341), (348, 346, 238, 246), (339, 337, 237, 245), (294, 292, 236, 243), (321, 319, 235, 244), (346, 347, 241, 238), (337, 338, 240, 237), (292, 293, 242, 236), (319, 320, 239, 235), (317, 321, 244, 224), (291, 294, 243, 223), (335, 339, 245, 231), (344, 348, 246, 232), (342, 349, 250, 189), (332, 340, 249, 190), (287, 295, 247, 188), (314, 322, 248, 191), (188, 247, 192), (386, 383, 254, 258), (385, 384, 251, 255), (255, 251, 252, 256), (198, 255, 256, 199), (369, 385, 255, 198), (382, 386, 258, 195), (390, 387, 261, 265), (264, 259, 260, 263), (389, 388, 259, 264), (378, 389, 264, 182), (182, 264, 263, 183), (366, 390, 265, 214), (394, 391, 269, 273), (393, 392, 268, 271), (271, 268, 267, 272), (173, 271, 272, 172), (373, 393, 271, 173), (361, 394, 273, 205), (367, 395, 277, 216), (184, 276, 275, 185), (379, 396, 276, 184), (360, 397, 282, 203), (372, 398, 279, 170), (170, 279, 280, 168), (359, 202, 286, 399), (371, 169, 283, 400), (169, 171, 284, 283), (323, 331, 295, 287), (327, 330, 294, 291), (328, 329, 293, 292), (330, 328, 292, 294), (376, 288, 179), (329, 326, 290, 293), (331, 327, 291, 295), (324, 323, 287, 288), (192, 247, 304, 296), (223, 243, 303, 298), (236, 242, 302, 301), (243, 236, 301, 303), (364, 297, 300, 211), (242, 225, 299, 302), (247, 223, 298, 304), (178, 192, 296, 297), (191, 248, 313, 305), (224, 244, 312, 308), (235, 239, 311, 310), (244, 235, 310, 312), (248, 224, 308, 313), (239, 226, 309, 311), (197, 191, 305, 306), (350, 357, 322, 314), (352, 356, 321, 317), (354, 355, 320, 319), (356, 354, 319, 321), (357, 352, 317, 322), (355, 353, 318, 320), (351, 315, 316, 358), (351, 350, 314, 315), (227, 190, 323, 324), (249, 231, 327, 331), (240, 233, 326, 329), (245, 237, 328, 330), (237, 240, 329, 328), (231, 245, 330, 327), (190, 249, 331, 323), (305, 313, 340, 332), (308, 312, 339, 335), (310, 311, 338, 337), (312, 310, 337, 339), (313, 308, 335, 340), (311, 309, 336, 338), (306, 305, 332, 333), (296, 304, 349, 342), (298, 303, 348, 344), (301, 302, 347, 346), (303, 301, 346, 348), (297, 343, 341, 300), (302, 299, 345, 347), (304, 298, 344, 349), (297, 296, 342, 343), (228, 189, 350, 351), (228, 351, 358, 229), (241, 234, 353, 355), (250, 232, 352, 357), (246, 238, 354, 356), (238, 241, 355, 354), (232, 246, 356, 352), (189, 250, 357, 350), (230, 334, 333, 227), (289, 325, 324, 288), (334, 307, 306, 333), (178, 297, 364), (210, 289, 288, 376), (200, 371, 400, 285), (171, 359, 399, 284), (201, 281, 398, 372), (168, 280, 397, 360), (217, 278, 396, 379), (185, 275, 395, 367), (172, 272, 394, 361), (204, 274, 393, 373), (274, 270, 392, 393), (272, 267, 391, 394), (183, 263, 390, 366), (215, 266, 389, 378), (266, 262, 388, 389), (263, 260, 387, 390), (199, 256, 386, 382), (196, 257, 385, 369), (257, 253, 384, 385), (256, 252, 383, 386), (325, 230, 227, 324), (187, 380, 372, 170), (180, 172, 361, 365), (267, 174, 362, 391), (252, 178, 364, 383), (260, 176, 363, 387), (275, 180, 365, 395), (174, 183, 366, 362), (280, 185, 367, 397), (194, 381, 380, 187), (284, 399, 381, 194), (307, 222, 197, 306), (176, 199, 382, 363), (285, 400, 370, 221), (208, 196, 369, 375), (221, 370, 368, 218), (281, 217, 379, 398), (206, 215, 378, 374), (278, 212, 377, 396), (253, 210, 376, 384), (262, 208, 375, 388), (270, 206, 374, 392), (212, 204, 373, 377), (218, 368, 360, 203), (200, 202, 359, 371), (401, 409, 410, 402), (402, 410, 411, 403), (403, 411, 412, 404), (404, 412, 413, 405), (405, 413, 414, 406), (406, 414, 415, 407), (407, 415, 416, 408), (408, 416, 409, 401), (409, 417, 418, 410), (410, 418, 419, 411), (411, 419, 420, 412), (412, 420, 421, 413), (413, 421, 422, 414), (414, 422, 423, 415), (415, 423, 424, 416), (416, 424, 417, 409), (425, 433, 434, 426), (426, 434, 435, 427), (427, 435, 436, 428), (428, 436, 437, 429), (429, 437, 438, 430), (430, 438, 439, 431), (431, 439, 440, 432), (432, 440, 433, 425), (433, 441, 442, 434), (434, 442, 443, 435), (435, 443, 444, 436), (436, 444, 445, 437), (437, 445, 446, 438), (438, 446, 447, 439), (439, 447, 448, 440), (440, 448, 441, 433), (441, 449, 450, 442), (442, 450, 451, 443), (443, 451, 452, 444), (444, 452, 453, 445), (445, 453, 454, 446), (446, 454, 455, 447), (447, 455, 456, 448), (448, 456, 449, 441), (449, 457, 458, 450), (450, 458, 459, 451), (451, 459, 460, 452), (452, 460, 461, 453), (453, 461, 462, 454), (454, 462, 463, 455), (455, 463, 464, 456), (456, 464, 457, 449), (457, 465, 466, 458), (458, 466, 467, 459), (459, 467, 468, 460), (460, 468, 469, 461), (461, 469, 470, 462), (462, 470, 471, 463), (463, 471, 472, 464), (464, 472, 465, 457), (465, 473, 474, 466), (466, 474, 475, 467), (467, 475, 476, 468), (468, 476, 477, 469), (469, 477, 478, 470), (470, 478, 479, 471), (471, 479, 480, 472), (472, 480, 473, 465), (473, 481, 482, 474), (474, 482, 483, 475), (475, 483, 484, 476), (476, 484, 485, 477), (477, 485, 486, 478), (478, 486, 487, 479), (479, 487, 488, 480), (480, 488, 481, 473), (481, 489, 490, 482), (482, 490, 491, 483), (483, 491, 492, 484), (484, 492, 493, 485), (485, 493, 494, 486), (486, 494, 495, 487), (487, 495, 496, 488), (488, 496, 489, 481), (489, 497, 498, 490), (490, 498, 499, 491), (491, 499, 500, 492), (492, 500, 501, 493), (493, 501, 502, 494), (494, 502, 503, 495), (495, 503, 504, 496), (496, 504, 497, 489), (497, 401, 402, 498), (498, 402, 403, 499), (499, 403, 404, 500), (500, 404, 405, 501), (501, 405, 406, 502), (502, 406, 407, 503), (503, 407, 408, 504), (504, 408, 401, 497)])
me_cube.polygons.foreach_set('use_smooth', [True] * 500)
_uv = me_cube.uv_layers.new(name='UVMap')
_uv.uv.foreach_set('vector', [0.7598, 0.3869, 0.7642, 0.3869, 0.7642, 0.4644, 0.7598, 0.4644, 1.0, 0.5613, 1.0, 0.5843, 0.9244, 0.5843, 0.9244, 0.5613, 0.5961, 0.5613, 0.5961, 0.5843, 0.5912, 0.5843, 0.5912, 0.5613, 0.9244, 0.9001, 1.0, 0.9001, 1.0, 0.9039, 0.9244, 0.9039, 0.9244, 0.7893, 1.0, 0.7893, 1.0, 0.8213, 0.9244, 0.8213, 0.9199, 0.7893, 0.9244, 0.7893, 0.9244, 0.8213, 0.9199, 0.8213, 0.9199, 0.9001, 0.9244, 0.9001, 0.9244, 0.9039, 0.9199, 0.9039, 0.9199, 0.9951, 0.9244, 0.9951, 0.9244, 0.9973, 0.9199, 0.9973, 0.9244, 0.9951, 1.0, 0.9951, 1.0, 0.9973, 0.9244, 0.9973, 0.09303, 0.2576, 0.1238, 0.2701, 0.1234, 0.2726, 0.09202, 0.2597, 0.4881, 0.2758, 0.4899, 0.2759, 0.4897, 0.2778, 0.488, 0.2778, 0.9199, 0.7825, 0.9244, 0.7825, 0.9244, 0.7893, 0.9199, 0.7893, 0.9244, 0.7825, 1.0, 0.7825, 1.0, 0.7893, 0.9244, 0.7893, 0.9244, 0.9039, 1.0, 0.9039, 1.0, 0.9336, 0.9244, 0.9336, 0.9199, 0.9039, 0.9244, 0.9039, 0.9244, 0.9336, 0.9199, 0.9336, 0.9244, 0.5922, 1.0, 0.5922, 1.0, 0.6978, 0.9244, 0.6978, 0.9199, 0.5922, 0.9244, 0.5922, 0.9244, 0.6978, 0.9199, 0.6978, 0.5961, 0.5196, 0.5961, 0.5613, 0.5912, 0.5613, 0.5912, 0.5196, 1.0, 0.5196, 1.0, 0.5613, 0.9244, 0.5613, 0.9244, 0.5196, 0.9244, 0.9973, 1.0, 0.9973, 1.0, 1.0, 0.9244, 1.0, 0.9199, 0.9973, 0.9244, 0.9973, 0.9244, 1.0, 0.9199, 1.0, 0.09202, 0.2597, 0.1234, 0.2726, 0.05151, 0.329, 0.03677, 0.3165, 0.137, 0.3677, 0.1376, 0.3726, 0.1128, 0.3894, 0.1106, 0.3848, 0.4882, 0.2827, 0.4897, 0.2778, 0.5619, 0.3173, 0.5573, 0.32, 0.4825, 0.3267, 0.483, 0.3226, 0.5201, 0.3413, 0.5184, 0.3451, 0.1316, 0.3223, 0.1324, 0.3271, 0.09373, 0.3486, 0.08958, 0.3463, 1.0, 0.4804, 1.0, 0.5196, 0.9244, 0.5196, 0.9244, 0.4804, 0.5961, 0.4804, 0.5961, 0.5196, 0.5912, 0.5196, 0.5912, 0.4804, 0.5961, 0.9973, 0.659, 0.9973, 0.659, 1.0, 0.5961, 1.0, 0.137, 0.3677, 0.1542, 0.3677, 0.1542, 0.3728, 0.1376, 0.3726, 0.9199, 0.4804, 0.9199, 0.5196, 0.8596, 0.5196, 0.8596, 0.4804, 0.9199, 0.5196, 0.9199, 0.5613, 0.8596, 0.5613, 0.8596, 0.5196, 0.5961, 0.5922, 0.659, 0.5922, 0.659, 0.6978, 0.5961, 0.6978, 0.5961, 0.9039, 0.659, 0.9039, 0.659, 0.9336, 0.5961, 0.9336, 0.5961, 0.7825, 0.659, 0.7825, 0.659, 0.7893, 0.5961, 0.7893, 0.5961, 0.9951, 0.659, 0.9951, 0.659, 0.9973, 0.5961, 0.9973, 0.1258, 0.2704, 0.1552, 0.2714, 0.1551, 0.2737, 0.1257, 0.2728, 0.5961, 0.9001, 0.659, 0.9001, 0.659, 0.9039, 0.5961, 0.9039, 0.5961, 0.7893, 0.659, 0.7893, 0.659, 0.8213, 0.5961, 0.8213, 0.9199, 0.5613, 0.9199, 0.5843, 0.8596, 0.5843, 0.8596, 0.5613, 0.1459, 0.7731, 0.1466, 0.7622, 0.1482, 0.7723, 0.1481, 0.783, 0.08712, 0.4262, 0.09171, 0.4288, 0.09216, 0.4315, 0.08719, 0.4289, 0.6058, 0.3819, 0.6112, 0.3798, 0.6148, 0.3825, 0.6092, 0.3846, 0.4537, 0.9629, 0.4542, 0.9789, 0.4478, 1.0, 0.4481, 0.9842, 0.4547, 0.8427, 0.4551, 0.8542, 0.4506, 0.8715, 0.4509, 0.858, 0.5587, 0.4006, 0.5626, 0.3985, 0.5644, 0.4011, 0.5605, 0.4032, 0.04702, 0.4036, 0.05159, 0.4057, 0.04973, 0.4083, 0.0452, 0.4065, 0.1428, 0.8691, 0.1432, 0.8558, 0.1469, 0.8722, 0.1468, 0.8849, 0.1316, 0.3223, 0.1545, 0.3215, 0.1545, 0.3263, 0.1324, 0.3271, 0.04557, 0.4106, 0.05024, 0.4121, 0.0891, 0.6276, 0.08599, 0.632, 0.5597, 0.407, 0.5638, 0.405, 0.5188, 0.6227, 0.516, 0.6177, 0.6069, 0.39, 0.6123, 0.3882, 0.5438, 0.6605, 0.54, 0.6549, 0.08644, 0.4311, 0.09113, 0.4335, 0.1134, 0.5861, 0.1107, 0.5907, 0.08599, 0.632, 0.0891, 0.6276, 0.1432, 0.8558, 0.1428, 0.8691, 0.516, 0.6177, 0.5188, 0.6227, 0.4551, 0.8542, 0.4547, 0.8427, 0.54, 0.6549, 0.5438, 0.6605, 0.4542, 0.9789, 0.4537, 0.9629, 0.1107, 0.5907, 0.1134, 0.5861, 0.1466, 0.7622, 0.1459, 0.7731, 0.08719, 0.4289, 0.09216, 0.4315, 0.09113, 0.4335, 0.08644, 0.4311, 0.6092, 0.3846, 0.6148, 0.3825, 0.6123, 0.3882, 0.6069, 0.39, 0.5605, 0.4032, 0.5644, 0.4011, 0.5638, 0.405, 0.5597, 0.407, 0.0452, 0.4065, 0.04973, 0.4083, 0.05024, 0.4121, 0.04557, 0.4106, 0.08958, 0.3463, 0.09373, 0.3486, 0.05159, 0.4057, 0.04702, 0.4036, 0.5184, 0.3451, 0.5201, 0.3413, 0.5626, 0.3985, 0.5587, 0.4006, 0.5573, 0.32, 0.5619, 0.3173, 0.6112, 0.3798, 0.6058, 0.3819, 0.1106, 0.3848, 0.1128, 0.3894, 0.09171, 0.4288, 0.08712, 0.4262, 0.03677, 0.3165, 0.05151, 0.329, 0.003842, 0.3862, 0.1287, 0.2479, 0.1554, 0.2507, 0.1552, 0.2714, 0.1258, 0.2704, 0.49, 0.2568, 0.4919, 0.2568, 0.4899, 0.2759, 0.4881, 0.2758, 0.1005, 0.2392, 0.1266, 0.2475, 0.1238, 0.2701, 0.09303, 0.2576, 0.1021, 0.2349, 0.1274, 0.2429, 0.1266, 0.2475, 0.1005, 0.2392, 0.4905, 0.2525, 0.4924, 0.2526, 0.4919, 0.2568, 0.49, 0.2568, 0.1293, 0.2434, 0.1555, 0.2464, 0.1554, 0.2507, 0.1287, 0.2479, 0.5961, 0.9361, 0.659, 0.9361, 0.659, 0.9951, 0.5961, 0.9951, 0.9244, 0.9361, 1.0, 0.9361, 1.0, 0.9951, 0.9244, 0.9951, 0.9199, 0.9361, 0.9244, 0.9361, 0.9244, 0.9951, 0.9199, 0.9951, 0.9199, 0.9336, 0.9244, 0.9336, 0.9244, 0.9361, 0.9199, 0.9361, 0.9244, 0.9336, 1.0, 0.9336, 1.0, 0.9361, 0.9244, 0.9361, 0.5961, 0.9336, 0.659, 0.9336, 0.659, 0.9361, 0.5961, 0.9361, 0.5961, 0.8236, 0.659, 0.8236, 0.659, 0.9001, 0.5961, 0.9001, 0.9199, 0.8236, 0.9244, 0.8236, 0.9244, 0.9001, 0.9199, 0.9001, 0.9244, 0.8236, 1.0, 0.8236, 1.0, 0.9001, 0.9244, 0.9001, 0.9244, 0.8213, 1.0, 0.8213, 1.0, 0.8236, 0.9244, 0.8236, 0.9199, 0.8213, 0.9244, 0.8213, 0.9244, 0.8236, 0.9199, 0.8236, 0.5961, 0.8213, 0.659, 0.8213, 0.659, 0.8236, 0.5961, 0.8236, 0.5961, 0.6978, 0.659, 0.6978, 0.659, 0.7825, 0.5961, 0.7825, 0.9244, 0.6978, 1.0, 0.6978, 1.0, 0.7825, 0.9244, 0.7825, 0.9199, 0.6978, 0.9244, 0.6978, 0.9244, 0.7825, 0.9199, 0.7825, 0.5961, 0.5843, 0.659, 0.5843, 0.659, 0.5922, 0.5961, 0.5922, 0.9199, 0.5843, 0.9244, 0.5843, 0.9244, 0.5922, 0.9199, 0.5922, 0.9244, 0.5843, 1.0, 0.5843, 1.0, 0.5922, 0.9244, 0.5922, 0.9199, 0.4759, 0.9199, 0.4804, 0.8596, 0.4804, 0.8596, 0.4759, 0.5961, 0.4759, 0.5961, 0.4804, 0.5912, 0.4804, 0.5912, 0.4759, 1.0, 0.4759, 1.0, 0.4804, 0.9244, 0.4804, 0.9244, 0.4759, 0.5237, 0.3392, 0.5573, 0.32, 0.6058, 0.3819, 0.5668, 0.3966, 0.5686, 0.3995, 0.6092, 0.3846, 0.6069, 0.39, 0.5682, 0.4037, 0.5218, 0.6273, 0.54, 0.6549, 0.4537, 0.9629, 0.4551, 0.867, 0.5682, 0.4037, 0.6069, 0.39, 0.54, 0.6549, 0.5218, 0.6273, 0.488, 0.2778, 0.4897, 0.2778, 0.4882, 0.2827, 0.4551, 0.867, 0.4537, 0.9629, 0.4481, 0.9842, 0.4503, 0.8833, 0.5668, 0.3966, 0.6058, 0.3819, 0.6092, 0.3846, 0.5686, 0.3995, 0.4835, 0.3187, 0.4882, 0.2827, 0.5573, 0.32, 0.5237, 0.3392, 0.05151, 0.329, 0.05518, 0.3307, 0.008369, 0.3882, 0.003842, 0.3862, 0.0, 0.3888, 0.004837, 0.3907, 0.007299, 0.3965, 0.002397, 0.3949, 0.06326, 0.6641, 0.06717, 0.6586, 0.1405, 0.9635, 0.1395, 0.978, 0.002397, 0.3949, 0.007299, 0.3965, 0.06717, 0.6586, 0.06326, 0.6641, 0.1257, 0.2728, 0.1551, 0.2737, 0.1551, 0.2788, 0.1251, 0.2778, 0.1395, 0.978, 0.1405, 0.9635, 0.1454, 0.9864, 0.1452, 1.0, 0.003842, 0.3862, 0.008369, 0.3882, 0.004837, 0.3907, 0.0, 0.3888, 0.1234, 0.2726, 0.1251, 0.2778, 0.05518, 0.3307, 0.05151, 0.329, 0.5015, 0.3815, 0.5042, 0.376, 0.527, 0.4177, 0.5213, 0.4208, 0.5208, 0.4234, 0.527, 0.4204, 0.5276, 0.4227, 0.5218, 0.4255, 0.4951, 0.5792, 0.4983, 0.5851, 0.455, 0.7726, 0.4548, 0.7602, 0.5218, 0.4255, 0.5276, 0.4227, 0.4983, 0.5851, 0.4951, 0.5792, 0.5213, 0.4208, 0.527, 0.4177, 0.527, 0.4204, 0.5208, 0.4234, 0.4548, 0.7602, 0.455, 0.7726, 0.4526, 0.7823, 0.4529, 0.7694, 0.4779, 0.3649, 0.4787, 0.3591, 0.5042, 0.376, 0.5015, 0.3815, 0.09574, 0.3528, 0.1106, 0.3848, 0.08712, 0.4262, 0.05569, 0.4081, 0.05383, 0.4106, 0.08719, 0.4289, 0.08644, 0.4311, 0.05447, 0.4143, 0.09195, 0.6227, 0.1107, 0.5907, 0.1459, 0.7731, 0.144, 0.8443, 0.05447, 0.4143, 0.08644, 0.4311, 0.1107, 0.5907, 0.09195, 0.6227, 0.05569, 0.4081, 0.08712, 0.4262, 0.08719, 0.4289, 0.05383, 0.4106, 0.144, 0.8443, 0.1459, 0.7731, 0.1481, 0.783, 0.1471, 0.8587, 0.133, 0.3319, 0.1544, 0.3311, 0.1542, 0.3677, 0.137, 0.3677, 0.133, 0.3319, 0.137, 0.3677, 0.1106, 0.3848, 0.09574, 0.3528, 0.483, 0.3226, 0.4835, 0.3187, 0.5237, 0.3392, 0.5201, 0.3413, 0.5626, 0.3985, 0.5668, 0.3966, 0.5686, 0.3995, 0.5644, 0.4011, 0.4551, 0.8542, 0.4551, 0.867, 0.4503, 0.8833, 0.4506, 0.8715, 0.5638, 0.405, 0.5682, 0.4037, 0.5218, 0.6273, 0.5188, 0.6227, 0.5188, 0.6227, 0.5218, 0.6273, 0.4551, 0.867, 0.4551, 0.8542, 0.5644, 0.4011, 0.5686, 0.3995, 0.5682, 0.4037, 0.5638, 0.405, 0.5201, 0.3413, 0.5237, 0.3392, 0.5668, 0.3966, 0.5626, 0.3985, 0.5042, 0.376, 0.5184, 0.3451, 0.5587, 0.4006, 0.527, 0.4177, 0.527, 0.4204, 0.5605, 0.4032, 0.5597, 0.407, 0.5276, 0.4227, 0.4983, 0.5851, 0.516, 0.6177, 0.4547, 0.8427, 0.455, 0.7726, 0.5276, 0.4227, 0.5597, 0.407, 0.516, 0.6177, 0.4983, 0.5851, 0.527, 0.4177, 0.5587, 0.4006, 0.5605, 0.4032, 0.527, 0.4204, 0.455, 0.7726, 0.4547, 0.8427, 0.4509, 0.858, 0.4526, 0.7823, 0.4787, 0.3591, 0.4825, 0.3267, 0.5184, 0.3451, 0.5042, 0.376, 0.05518, 0.3307, 0.08958, 0.3463, 0.04702, 0.4036, 0.008369, 0.3882, 0.004837, 0.3907, 0.0452, 0.4065, 0.04557, 0.4106, 0.007299, 0.3965, 0.06717, 0.6586, 0.08599, 0.632, 0.1428, 0.8691, 0.1405, 0.9635, 0.007299, 0.3965, 0.04557, 0.4106, 0.08599, 0.632, 0.06717, 0.6586, 0.1251, 0.2778, 0.1551, 0.2788, 0.1545, 0.3215, 0.1316, 0.3223, 0.1405, 0.9635, 0.1428, 0.8691, 0.1468, 0.8849, 0.1454, 0.9864, 0.008369, 0.3882, 0.04702, 0.4036, 0.0452, 0.4065, 0.004837, 0.3907, 0.1251, 0.2778, 0.1316, 0.3223, 0.08958, 0.3463, 0.05518, 0.3307, 0.1324, 0.3271, 0.133, 0.3319, 0.09574, 0.3528, 0.09373, 0.3486, 0.1324, 0.3271, 0.1545, 0.3263, 0.1544, 0.3311, 0.133, 0.3319, 0.1432, 0.8558, 0.144, 0.8443, 0.1471, 0.8587, 0.1469, 0.8722, 0.05159, 0.4057, 0.05569, 0.4081, 0.05383, 0.4106, 0.04973, 0.4083, 0.05024, 0.4121, 0.05447, 0.4143, 0.09195, 0.6227, 0.0891, 0.6276, 0.0891, 0.6276, 0.09195, 0.6227, 0.144, 0.8443, 0.1432, 0.8558, 0.04973, 0.4083, 0.05383, 0.4106, 0.05447, 0.4143, 0.05024, 0.4121, 0.09373, 0.3486, 0.09574, 0.3528, 0.05569, 0.4081, 0.05159, 0.4057, 0.463, 0.3217, 0.483, 0.3226, 0.4825, 0.3267, 0.4629, 0.3257, 0.4639, 0.2819, 0.4882, 0.2827, 0.4835, 0.3187, 0.4631, 0.3178, 0.4629, 0.3257, 0.4825, 0.3267, 0.4787, 0.3591, 0.4623, 0.3588, 0.1234, 0.2726, 0.1257, 0.2728, 0.1251, 0.2778, 0.464, 0.2769, 0.488, 0.2778, 0.4882, 0.2827, 0.4639, 0.2819, 0.659, 0.4759, 0.659, 0.4804, 0.5961, 0.4804, 0.5961, 0.4759, 0.9244, 0.4759, 0.9244, 0.4804, 0.9199, 0.4804, 0.9199, 0.4759, 0.8596, 0.5843, 0.9199, 0.5843, 0.9199, 0.5922, 0.8596, 0.5922, 0.5912, 0.5843, 0.5961, 0.5843, 0.5961, 0.5922, 0.5912, 0.5922, 0.8596, 0.6978, 0.9199, 0.6978, 0.9199, 0.7825, 0.8596, 0.7825, 0.5912, 0.6978, 0.5961, 0.6978, 0.5961, 0.7825, 0.5912, 0.7825, 0.5912, 0.8213, 0.5961, 0.8213, 0.5961, 0.8236, 0.5912, 0.8236, 0.8596, 0.8213, 0.9199, 0.8213, 0.9199, 0.8236, 0.8596, 0.8236, 0.8596, 0.8236, 0.9199, 0.8236, 0.9199, 0.9001, 0.8596, 0.9001, 0.5912, 0.8236, 0.5961, 0.8236, 0.5961, 0.9001, 0.5912, 0.9001, 0.5912, 0.9336, 0.5961, 0.9336, 0.5961, 0.9361, 0.5912, 0.9361, 0.8596, 0.9336, 0.9199, 0.9336, 0.9199, 0.9361, 0.8596, 0.9361, 0.8596, 0.9361, 0.9199, 0.9361, 0.9199, 0.9951, 0.8596, 0.9951, 0.5912, 0.9361, 0.5961, 0.9361, 0.5961, 0.9951, 0.5912, 0.9951, 0.1274, 0.2429, 0.1293, 0.2434, 0.1287, 0.2479, 0.1266, 0.2475, 0.4646, 0.252, 0.4905, 0.2525, 0.49, 0.2568, 0.4645, 0.2562, 0.4645, 0.2562, 0.49, 0.2568, 0.4881, 0.2758, 0.4641, 0.2749, 0.1266, 0.2475, 0.1287, 0.2479, 0.1258, 0.2704, 0.1238, 0.2701, 0.4631, 0.3178, 0.4835, 0.3187, 0.483, 0.3226, 0.463, 0.3217, 0.9244, 0.5613, 0.9244, 0.5843, 0.9199, 0.5843, 0.9199, 0.5613, 0.5912, 0.7893, 0.5961, 0.7893, 0.5961, 0.8213, 0.5912, 0.8213, 0.5912, 0.9001, 0.5961, 0.9001, 0.5961, 0.9039, 0.5912, 0.9039, 0.1238, 0.2701, 0.1258, 0.2704, 0.1257, 0.2728, 0.1234, 0.2726, 0.5912, 0.9951, 0.5961, 0.9951, 0.5961, 0.9973, 0.5912, 0.9973, 0.5912, 0.7825, 0.5961, 0.7825, 0.5961, 0.7893, 0.5912, 0.7893, 0.5912, 0.9039, 0.5961, 0.9039, 0.5961, 0.9336, 0.5912, 0.9336, 0.5912, 0.5922, 0.5961, 0.5922, 0.5961, 0.6978, 0.5912, 0.6978, 0.9244, 0.5196, 0.9244, 0.5613, 0.9199, 0.5613, 0.9199, 0.5196, 0.9244, 0.4804, 0.9244, 0.5196, 0.9199, 0.5196, 0.9199, 0.4804, 0.4623, 0.3588, 0.4787, 0.3591, 0.4779, 0.3649, 0.4622, 0.3648, 0.5912, 0.9973, 0.5961, 0.9973, 0.5961, 1.0, 0.5912, 1.0, 0.659, 0.4804, 0.659, 0.5196, 0.5961, 0.5196, 0.5961, 0.4804, 0.8596, 0.9973, 0.9199, 0.9973, 0.9199, 1.0, 0.8596, 1.0, 0.659, 0.5196, 0.659, 0.5613, 0.5961, 0.5613, 0.5961, 0.5196, 0.8596, 0.5922, 0.9199, 0.5922, 0.9199, 0.6978, 0.8596, 0.6978, 0.8596, 0.9039, 0.9199, 0.9039, 0.9199, 0.9336, 0.8596, 0.9336, 0.8596, 0.7825, 0.9199, 0.7825, 0.9199, 0.7893, 0.8596, 0.7893, 0.4641, 0.2749, 0.4881, 0.2758, 0.488, 0.2778, 0.464, 0.2769, 0.8596, 0.9951, 0.9199, 0.9951, 0.9199, 0.9973, 0.8596, 0.9973, 0.8596, 0.9001, 0.9199, 0.9001, 0.9199, 0.9039, 0.8596, 0.9039, 0.8596, 0.7893, 0.9199, 0.7893, 0.9199, 0.8213, 0.8596, 0.8213, 0.659, 0.5613, 0.659, 0.5843, 0.5961, 0.5843, 0.5961, 0.5613, 0.7001, 0.3869, 0.7598, 0.3869, 0.7598, 0.4644, 0.7001, 0.4644, 0.6405, 0.3869, 0.6405, 0.4644, 0.6361, 0.4644, 0.6361, 0.3869, 0.7211, 0.5613, 0.7941, 0.5613, 0.7941, 0.5843, 0.7211, 0.5843, 0.7169, 0.5613, 0.7211, 0.5613, 0.7211, 0.5843, 0.7169, 0.5843, 0.7941, 0.9001, 0.7941, 0.9039, 0.7211, 0.9039, 0.7211, 0.9001, 0.7941, 0.7893, 0.7941, 0.8213, 0.7211, 0.8213, 0.7211, 0.7893, 0.7973, 0.7893, 0.7973, 0.8213, 0.7941, 0.8213, 0.7941, 0.7893, 0.7973, 0.9001, 0.7973, 0.9039, 0.7941, 0.9039, 0.7941, 0.9001, 0.7973, 0.9951, 0.7973, 0.9973, 0.7941, 0.9973, 0.7941, 0.9951, 0.7941, 0.9951, 0.7941, 0.9973, 0.7211, 0.9973, 0.7211, 0.9951, 0.2175, 0.2594, 0.2185, 0.2615, 0.1869, 0.2735, 0.1865, 0.271, 0.44, 0.2747, 0.4401, 0.2766, 0.4383, 0.2766, 0.4382, 0.2747, 0.7973, 0.7825, 0.7973, 0.7893, 0.7941, 0.7893, 0.7941, 0.7825, 0.7941, 0.7825, 0.7941, 0.7893, 0.7211, 0.7893, 0.7211, 0.7825, 0.7941, 0.9039, 0.7941, 0.9336, 0.7211, 0.9336, 0.7211, 0.9039, 0.7973, 0.9039, 0.7973, 0.9336, 0.7941, 0.9336, 0.7941, 0.9039, 0.7941, 0.5922, 0.7941, 0.6978, 0.7211, 0.6978, 0.7211, 0.5922, 0.7973, 0.5922, 0.7973, 0.6978, 0.7941, 0.6978, 0.7941, 0.5922, 0.7169, 0.5196, 0.7211, 0.5196, 0.7211, 0.5613, 0.7169, 0.5613, 0.7211, 0.5196, 0.7941, 0.5196, 0.7941, 0.5613, 0.7211, 0.5613, 0.7941, 0.9973, 0.7941, 1.0, 0.7211, 1.0, 0.7211, 0.9973, 0.7973, 0.9973, 0.7973, 1.0, 0.7941, 1.0, 0.7941, 0.9973, 0.2185, 0.2615, 0.2719, 0.3196, 0.2569, 0.3315, 0.1869, 0.2735, 0.1712, 0.3678, 0.1967, 0.3854, 0.1944, 0.3898, 0.1705, 0.3726, 0.4396, 0.2816, 0.3686, 0.3157, 0.3641, 0.3128, 0.4383, 0.2766, 0.4433, 0.3258, 0.4065, 0.3427, 0.4049, 0.3388, 0.443, 0.3217, 0.1774, 0.3228, 0.2186, 0.3477, 0.2144, 0.3499, 0.1765, 0.3276, 0.7211, 0.4804, 0.7941, 0.4804, 0.7941, 0.5196, 0.7211, 0.5196, 0.7169, 0.4804, 0.7211, 0.4804, 0.7211, 0.5196, 0.7169, 0.5196, 0.7169, 0.9973, 0.7169, 1.0, 0.659, 1.0, 0.659, 0.9973, 0.1712, 0.3678, 0.1705, 0.3726, 0.1542, 0.3728, 0.1542, 0.3677, 0.7973, 0.4804, 0.8596, 0.4804, 0.8596, 0.5196, 0.7973, 0.5196, 0.7973, 0.5196, 0.8596, 0.5196, 0.8596, 0.5613, 0.7973, 0.5613, 0.7169, 0.5922, 0.7169, 0.6978, 0.659, 0.6978, 0.659, 0.5922, 0.7169, 0.9039, 0.7169, 0.9336, 0.659, 0.9336, 0.659, 0.9039, 0.7169, 0.7825, 0.7169, 0.7893, 0.659, 0.7893, 0.659, 0.7825, 0.7169, 0.9951, 0.7169, 0.9973, 0.659, 0.9973, 0.659, 0.9951, 0.1845, 0.2712, 0.1845, 0.2736, 0.1551, 0.2737, 0.1552, 0.2714, 0.7169, 0.9001, 0.7169, 0.9039, 0.659, 0.9039, 0.659, 0.9001, 0.7169, 0.7893, 0.7169, 0.8213, 0.659, 0.8213, 0.659, 0.7893, 0.7973, 0.5613, 0.8596, 0.5613, 0.8596, 0.5843, 0.7973, 0.5843, 0.1505, 0.7731, 0.1481, 0.783, 0.1482, 0.7723, 0.1501, 0.7622, 0.2185, 0.4272, 0.2184, 0.4299, 0.2134, 0.4323, 0.2139, 0.4297, 0.3171, 0.3757, 0.3136, 0.3782, 0.3079, 0.3758, 0.3117, 0.3733, 0.4435, 0.9627, 0.4481, 0.9842, 0.4478, 1.0, 0.4423, 0.9787, 0.4478, 0.8426, 0.4509, 0.858, 0.4506, 0.8715, 0.4469, 0.854, 0.3634, 0.3966, 0.3615, 0.3991, 0.3576, 0.3968, 0.3596, 0.3942, 0.2592, 0.4059, 0.2609, 0.4088, 0.2563, 0.4105, 0.2545, 0.4078, 0.1511, 0.8692, 0.1468, 0.8849, 0.1469, 0.8722, 0.1511, 0.856, 0.1774, 0.3228, 0.1765, 0.3276, 0.1545, 0.3263, 0.1545, 0.3215, 0.2604, 0.4128, 0.2144, 0.6332, 0.2114, 0.6286, 0.2557, 0.4142, 0.3621, 0.4029, 0.3966, 0.6152, 0.3936, 0.6202, 0.358, 0.4007, 0.3156, 0.3838, 0.371, 0.6513, 0.3669, 0.6568, 0.3102, 0.3817, 0.2191, 0.4321, 0.1908, 0.5911, 0.1882, 0.5865, 0.2144, 0.4343, 0.2144, 0.6332, 0.1511, 0.8692, 0.1511, 0.856, 0.2114, 0.6286, 0.3966, 0.6152, 0.4478, 0.8426, 0.4469, 0.854, 0.3936, 0.6202, 0.371, 0.6513, 0.4435, 0.9627, 0.4423, 0.9787, 0.3669, 0.6568, 0.1908, 0.5911, 0.1505, 0.7731, 0.1501, 0.7622, 0.1882, 0.5865, 0.2184, 0.4299, 0.2191, 0.4321, 0.2144, 0.4343, 0.2134, 0.4323, 0.3136, 0.3782, 0.3156, 0.3838, 0.3102, 0.3817, 0.3079, 0.3758, 0.3615, 0.3991, 0.3621, 0.4029, 0.358, 0.4007, 0.3576, 0.3968, 0.2609, 0.4088, 0.2604, 0.4128, 0.2557, 0.4142, 0.2563, 0.4105, 0.2186, 0.3477, 0.2592, 0.4059, 0.2545, 0.4078, 0.2144, 0.3499, 0.4065, 0.3427, 0.3634, 0.3966, 0.3596, 0.3942, 0.4049, 0.3388, 0.3686, 0.3157, 0.3171, 0.3757, 0.3117, 0.3733, 0.3641, 0.3128, 0.1967, 0.3854, 0.2185, 0.4272, 0.2139, 0.4297, 0.1944, 0.3898, 0.2719, 0.3196, 0.3026, 0.3897, 0.2569, 0.3315, 0.1822, 0.2487, 0.1845, 0.2712, 0.1552, 0.2714, 0.1554, 0.2507, 0.439, 0.2556, 0.44, 0.2747, 0.4382, 0.2747, 0.4371, 0.2556, 0.2106, 0.2408, 0.2175, 0.2594, 0.1865, 0.271, 0.1843, 0.2483, 0.2091, 0.2364, 0.2106, 0.2408, 0.1843, 0.2483, 0.1837, 0.2437, 0.4388, 0.2513, 0.439, 0.2556, 0.4371, 0.2556, 0.4369, 0.2513, 0.1818, 0.2441, 0.1822, 0.2487, 0.1554, 0.2507, 0.1555, 0.2464, 0.7169, 0.9361, 0.7169, 0.9951, 0.659, 0.9951, 0.659, 0.9361, 0.7941, 0.9361, 0.7941, 0.9951, 0.7211, 0.9951, 0.7211, 0.9361, 0.7973, 0.9361, 0.7973, 0.9951, 0.7941, 0.9951, 0.7941, 0.9361, 0.7973, 0.9336, 0.7973, 0.9361, 0.7941, 0.9361, 0.7941, 0.9336, 0.7941, 0.9336, 0.7941, 0.9361, 0.7211, 0.9361, 0.7211, 0.9336, 0.7169, 0.9336, 0.7169, 0.9361, 0.659, 0.9361, 0.659, 0.9336, 0.7169, 0.8236, 0.7169, 0.9001, 0.659, 0.9001, 0.659, 0.8236, 0.7973, 0.8236, 0.7973, 0.9001, 0.7941, 0.9001, 0.7941, 0.8236, 0.7941, 0.8236, 0.7941, 0.9001, 0.7211, 0.9001, 0.7211, 0.8236, 0.7941, 0.8213, 0.7941, 0.8236, 0.7211, 0.8236, 0.7211, 0.8213, 0.7973, 0.8213, 0.7973, 0.8236, 0.7941, 0.8236, 0.7941, 0.8213, 0.7169, 0.8213, 0.7169, 0.8236, 0.659, 0.8236, 0.659, 0.8213, 0.7169, 0.6978, 0.7169, 0.7825, 0.659, 0.7825, 0.659, 0.6978, 0.7941, 0.6978, 0.7941, 0.7825, 0.7211, 0.7825, 0.7211, 0.6978, 0.7973, 0.6978, 0.7973, 0.7825, 0.7941, 0.7825, 0.7941, 0.6978, 0.7169, 0.5843, 0.7169, 0.5922, 0.659, 0.5922, 0.659, 0.5843, 0.7973, 0.5843, 0.7973, 0.5922, 0.7941, 0.5922, 0.7941, 0.5843, 0.7941, 0.5843, 0.7941, 0.5922, 0.7211, 0.5922, 0.7211, 0.5843, 0.7973, 0.4759, 0.8596, 0.4759, 0.8596, 0.4804, 0.7973, 0.4804, 0.7169, 0.4759, 0.7211, 0.4759, 0.7211, 0.4804, 0.7169, 0.4804, 0.7211, 0.4759, 0.7941, 0.4759, 0.7941, 0.4804, 0.7211, 0.4804, 0.4014, 0.3365, 0.3555, 0.3922, 0.3171, 0.3757, 0.3686, 0.3157, 0.3535, 0.395, 0.3538, 0.3992, 0.3156, 0.3838, 0.3136, 0.3782, 0.3904, 0.6246, 0.4463, 0.8668, 0.4435, 0.9627, 0.371, 0.6513, 0.3538, 0.3992, 0.3904, 0.6246, 0.371, 0.6513, 0.3156, 0.3838, 0.4401, 0.2766, 0.4396, 0.2816, 0.4383, 0.2766, 0.4463, 0.8668, 0.4503, 0.8833, 0.4481, 0.9842, 0.4435, 0.9627, 0.3555, 0.3922, 0.3535, 0.395, 0.3136, 0.3782, 0.3171, 0.3757, 0.4426, 0.3178, 0.4014, 0.3365, 0.3686, 0.3157, 0.4396, 0.2816, 0.2569, 0.3315, 0.3026, 0.3897, 0.2981, 0.3915, 0.2532, 0.3332, 0.3064, 0.3924, 0.3038, 0.3984, 0.2989, 0.3999, 0.3015, 0.3942, 0.2363, 0.6659, 0.1516, 0.9782, 0.1509, 0.9637, 0.2326, 0.6603, 0.3038, 0.3984, 0.2363, 0.6659, 0.2326, 0.6603, 0.2989, 0.3999, 0.1845, 0.2736, 0.185, 0.2786, 0.1551, 0.2788, 0.1551, 0.2737, 0.1516, 0.9782, 0.1452, 1.0, 0.1454, 0.9864, 0.1509, 0.9637, 0.3026, 0.3897, 0.3064, 0.3924, 0.3015, 0.3942, 0.2981, 0.3915, 0.1869, 0.2735, 0.2569, 0.3315, 0.2532, 0.3332, 0.185, 0.2786, 0.4218, 0.3799, 0.4, 0.4186, 0.3943, 0.4152, 0.4193, 0.3743, 0.4003, 0.4213, 0.3993, 0.4233, 0.3935, 0.4202, 0.3943, 0.4179, 0.4191, 0.5778, 0.4513, 0.7601, 0.4505, 0.7725, 0.4157, 0.5835, 0.3993, 0.4233, 0.4191, 0.5778, 0.4157, 0.5835, 0.3935, 0.4202, 0.4, 0.4186, 0.4003, 0.4213, 0.3943, 0.4179, 0.3943, 0.4152, 0.4513, 0.7601, 0.4529, 0.7694, 0.4526, 0.7823, 0.4505, 0.7725, 0.4463, 0.3643, 0.4218, 0.3799, 0.4193, 0.3743, 0.4457, 0.3585, 0.2123, 0.354, 0.2504, 0.4101, 0.2185, 0.4272, 0.1967, 0.3854, 0.2522, 0.4127, 0.2514, 0.4163, 0.2191, 0.4321, 0.2184, 0.4299, 0.2087, 0.6237, 0.1506, 0.8444, 0.1505, 0.7731, 0.1908, 0.5911, 0.2514, 0.4163, 0.2087, 0.6237, 0.1908, 0.5911, 0.2191, 0.4321, 0.2504, 0.4101, 0.2522, 0.4127, 0.2184, 0.4299, 0.2185, 0.4272, 0.1506, 0.8444, 0.1471, 0.8587, 0.1481, 0.783, 0.1505, 0.7731, 0.1758, 0.3324, 0.1712, 0.3678, 0.1542, 0.3677, 0.1544, 0.3311, 0.1758, 0.3324, 0.2123, 0.354, 0.1967, 0.3854, 0.1712, 0.3678, 0.443, 0.3217, 0.4049, 0.3388, 0.4014, 0.3365, 0.4426, 0.3178, 0.3596, 0.3942, 0.3576, 0.3968, 0.3535, 0.395, 0.3555, 0.3922, 0.4469, 0.854, 0.4506, 0.8715, 0.4503, 0.8833, 0.4463, 0.8668, 0.358, 0.4007, 0.3936, 0.6202, 0.3904, 0.6246, 0.3538, 0.3992, 0.3936, 0.6202, 0.4469, 0.854, 0.4463, 0.8668, 0.3904, 0.6246, 0.3576, 0.3968, 0.358, 0.4007, 0.3538, 0.3992, 0.3535, 0.395, 0.4049, 0.3388, 0.3596, 0.3942, 0.3555, 0.3922, 0.4014, 0.3365, 0.4193, 0.3743, 0.3943, 0.4152, 0.3634, 0.3966, 0.4065, 0.3427, 0.3943, 0.4179, 0.3935, 0.4202, 0.3621, 0.4029, 0.3615, 0.3991, 0.4157, 0.5835, 0.4505, 0.7725, 0.4478, 0.8426, 0.3966, 0.6152, 0.3935, 0.4202, 0.4157, 0.5835, 0.3966, 0.6152, 0.3621, 0.4029, 0.3943, 0.4152, 0.3943, 0.4179, 0.3615, 0.3991, 0.3634, 0.3966, 0.4505, 0.7725, 0.4526, 0.7823, 0.4509, 0.858, 0.4478, 0.8426, 0.4457, 0.3585, 0.4193, 0.3743, 0.4065, 0.3427, 0.4433, 0.3258, 0.2532, 0.3332, 0.2981, 0.3915, 0.2592, 0.4059, 0.2186, 0.3477, 0.3015, 0.3942, 0.2989, 0.3999, 0.2604, 0.4128, 0.2609, 0.4088, 0.2326, 0.6603, 0.1509, 0.9637, 0.1511, 0.8692, 0.2144, 0.6332, 0.2989, 0.3999, 0.2326, 0.6603, 0.2144, 0.6332, 0.2604, 0.4128, 0.185, 0.2786, 0.1774, 0.3228, 0.1545, 0.3215, 0.1551, 0.2788, 0.1509, 0.9637, 0.1454, 0.9864, 0.1468, 0.8849, 0.1511, 0.8692, 0.2981, 0.3915, 0.3015, 0.3942, 0.2609, 0.4088, 0.2592, 0.4059, 0.185, 0.2786, 0.2532, 0.3332, 0.2186, 0.3477, 0.1774, 0.3228, 0.1765, 0.3276, 0.2144, 0.3499, 0.2123, 0.354, 0.1758, 0.3324, 0.1765, 0.3276, 0.1758, 0.3324, 0.1544, 0.3311, 0.1545, 0.3263, 0.1511, 0.856, 0.1469, 0.8722, 0.1471, 0.8587, 0.1506, 0.8444, 0.2545, 0.4078, 0.2563, 0.4105, 0.2522, 0.4127, 0.2504, 0.4101, 0.2557, 0.4142, 0.2114, 0.6286, 0.2087, 0.6237, 0.2514, 0.4163, 0.2114, 0.6286, 0.1511, 0.856, 0.1506, 0.8444, 0.2087, 0.6237, 0.2563, 0.4105, 0.2557, 0.4142, 0.2514, 0.4163, 0.2522, 0.4127, 0.2144, 0.3499, 0.2545, 0.4078, 0.2504, 0.4101, 0.2123, 0.354, 0.463, 0.3217, 0.4629, 0.3257, 0.4433, 0.3258, 0.443, 0.3217, 0.4639, 0.2819, 0.4631, 0.3178, 0.4426, 0.3178, 0.4396, 0.2816, 0.4629, 0.3257, 0.4623, 0.3588, 0.4457, 0.3585, 0.4433, 0.3258, 0.1869, 0.2735, 0.185, 0.2786, 0.1845, 0.2736, 0.464, 0.2769, 0.4639, 0.2819, 0.4396, 0.2816, 0.4401, 0.2766, 0.659, 0.4759, 0.7169, 0.4759, 0.7169, 0.4804, 0.659, 0.4804, 0.7941, 0.4759, 0.7973, 0.4759, 0.7973, 0.4804, 0.7941, 0.4804, 0.8596, 0.5843, 0.8596, 0.5922, 0.7973, 0.5922, 0.7973, 0.5843, 0.7211, 0.5843, 0.7211, 0.5922, 0.7169, 0.5922, 0.7169, 0.5843, 0.8596, 0.6978, 0.8596, 0.7825, 0.7973, 0.7825, 0.7973, 0.6978, 0.7211, 0.6978, 0.7211, 0.7825, 0.7169, 0.7825, 0.7169, 0.6978, 0.7211, 0.8213, 0.7211, 0.8236, 0.7169, 0.8236, 0.7169, 0.8213, 0.8596, 0.8213, 0.8596, 0.8236, 0.7973, 0.8236, 0.7973, 0.8213, 0.8596, 0.8236, 0.8596, 0.9001, 0.7973, 0.9001, 0.7973, 0.8236, 0.7211, 0.8236, 0.7211, 0.9001, 0.7169, 0.9001, 0.7169, 0.8236, 0.7211, 0.9336, 0.7211, 0.9361, 0.7169, 0.9361, 0.7169, 0.9336, 0.8596, 0.9336, 0.8596, 0.9361, 0.7973, 0.9361, 0.7973, 0.9336, 0.8596, 0.9361, 0.8596, 0.9951, 0.7973, 0.9951, 0.7973, 0.9361, 0.7211, 0.9361, 0.7211, 0.9951, 0.7169, 0.9951, 0.7169, 0.9361, 0.1837, 0.2437, 0.1843, 0.2483, 0.1822, 0.2487, 0.1818, 0.2441, 0.4646, 0.252, 0.4645, 0.2562, 0.439, 0.2556, 0.4388, 0.2513, 0.4645, 0.2562, 0.4641, 0.2749, 0.44, 0.2747, 0.439, 0.2556, 0.1843, 0.2483, 0.1865, 0.271, 0.1845, 0.2712, 0.1822, 0.2487, 0.4631, 0.3178, 0.463, 0.3217, 0.443, 0.3217, 0.4426, 0.3178, 0.7941, 0.5613, 0.7973, 0.5613, 0.7973, 0.5843, 0.7941, 0.5843, 0.7211, 0.7893, 0.7211, 0.8213, 0.7169, 0.8213, 0.7169, 0.7893, 0.7211, 0.9001, 0.7211, 0.9039, 0.7169, 0.9039, 0.7169, 0.9001, 0.1865, 0.271, 0.1869, 0.2735, 0.1845, 0.2736, 0.1845, 0.2712, 0.7211, 0.9951, 0.7211, 0.9973, 0.7169, 0.9973, 0.7169, 0.9951, 0.7211, 0.7825, 0.7211, 0.7893, 0.7169, 0.7893, 0.7169, 0.7825, 0.7211, 0.9039, 0.7211, 0.9336, 0.7169, 0.9336, 0.7169, 0.9039, 0.7211, 0.5922, 0.7211, 0.6978, 0.7169, 0.6978, 0.7169, 0.5922, 0.7941, 0.5196, 0.7973, 0.5196, 0.7973, 0.5613, 0.7941, 0.5613, 0.7941, 0.4804, 0.7973, 0.4804, 0.7973, 0.5196, 0.7941, 0.5196, 0.4623, 0.3588, 0.4622, 0.3648, 0.4463, 0.3643, 0.4457, 0.3585, 0.7211, 0.9973, 0.7211, 1.0, 0.7169, 1.0, 0.7169, 0.9973, 0.659, 0.4804, 0.7169, 0.4804, 0.7169, 0.5196, 0.659, 0.5196, 0.8596, 0.9973, 0.8596, 1.0, 0.7973, 1.0, 0.7973, 0.9973, 0.659, 0.5196, 0.7169, 0.5196, 0.7169, 0.5613, 0.659, 0.5613, 0.8596, 0.5922, 0.8596, 0.6978, 0.7973, 0.6978, 0.7973, 0.5922, 0.8596, 0.9039, 0.8596, 0.9336, 0.7973, 0.9336, 0.7973, 0.9039, 0.8596, 0.7825, 0.8596, 0.7893, 0.7973, 0.7893, 0.7973, 0.7825, 0.4641, 0.2749, 0.464, 0.2769, 0.4401, 0.2766, 0.44, 0.2747, 0.8596, 0.9951, 0.8596, 0.9973, 0.7973, 0.9973, 0.7973, 0.9951, 0.8596, 0.9001, 0.8596, 0.9039, 0.7973, 0.9039, 0.7973, 0.9001, 0.8596, 0.7893, 0.8596, 0.8213, 0.7973, 0.8213, 0.7973, 0.7893, 0.659, 0.5613, 0.7169, 0.5613, 0.7169, 0.5843, 0.659, 0.5843, 0.7001, 0.3869, 0.7001, 0.4644, 0.6405, 0.4644, 0.6405, 0.3869, 0.887, 0.3818, 0.887, 0.4214, 0.8571, 0.4214, 0.8571, 0.3818, 0.8571, 0.3818, 0.8571, 0.4214, 0.8314, 0.4214, 0.8314, 0.3818, 0.8314, 0.3818, 0.8314, 0.4214, 0.8043, 0.4214, 0.8043, 0.3818, 0.8043, 0.3818, 0.8043, 0.4214, 0.7739, 0.4214, 0.7739, 0.3818, 1.0, 0.3818, 1.0, 0.4214, 0.97, 0.4214, 0.97, 0.3818, 0.97, 0.3818, 0.97, 0.4214, 0.943, 0.4214, 0.943, 0.3818, 0.943, 0.3818, 0.943, 0.4214, 0.9175, 0.4214, 0.9175, 0.3818, 0.9175, 0.3818, 0.9175, 0.4214, 0.887, 0.4214, 0.887, 0.3818, 0.887, 0.4214, 0.887, 0.4657, 0.8571, 0.4657, 0.8571, 0.4214, 0.8571, 0.4214, 0.8571, 0.4657, 0.8314, 0.4657, 0.8314, 0.4214, 0.8314, 0.4214, 0.8314, 0.4657, 0.8043, 0.4657, 0.8043, 0.4214, 0.8043, 0.4214, 0.8043, 0.4657, 0.7739, 0.4657, 0.7739, 0.4214, 1.0, 0.4214, 1.0, 0.4657, 0.97, 0.4657, 0.97, 0.4214, 0.97, 0.4214, 0.97, 0.4657, 0.943, 0.4657, 0.943, 0.4214, 0.943, 0.4214, 0.943, 0.4657, 0.9175, 0.4657, 0.9175, 0.4214, 0.9175, 0.4214, 0.9175, 0.4657, 0.887, 0.4657, 0.887, 0.4214, 0.887, 0.0, 0.887, 0.04355, 0.8571, 0.04355, 0.8571, 0.0, 0.8571, 0.0, 0.8571, 0.04355, 0.8314, 0.04355, 0.8314, 0.0, 0.8314, 0.0, 0.8314, 0.04355, 0.8043, 0.04355, 0.8043, 0.0, 0.8043, 0.0, 0.8043, 0.04355, 0.7739, 0.04355, 0.7739, 0.0, 1.0, 0.0, 1.0, 0.04355, 0.97, 0.04355, 0.97, 0.0, 0.97, 0.0, 0.97, 0.04355, 0.943, 0.04355, 0.943, 0.0, 0.943, 0.0, 0.943, 0.04355, 0.9175, 0.04355, 0.9175, 0.0, 0.9175, 0.0, 0.9175, 0.04355, 0.887, 0.04355, 0.887, 0.0, 0.887, 0.04355, 0.887, 0.08244, 0.8571, 0.08244, 0.8571, 0.04355, 0.8571, 0.04355, 0.8571, 0.08244, 0.8314, 0.08244, 0.8314, 0.04355, 0.8314, 0.04355, 0.8314, 0.08244, 0.8043, 0.08244, 0.8043, 0.04355, 0.8043, 0.04355, 0.8043, 0.08244, 0.7739, 0.08244, 0.7739, 0.04355, 1.0, 0.04355, 1.0, 0.08244, 0.97, 0.08244, 0.97, 0.04355, 0.97, 0.04355, 0.97, 0.08244, 0.943, 0.08244, 0.943, 0.04355, 0.943, 0.04355, 0.943, 0.08244, 0.9175, 0.08244, 0.9175, 0.04355, 0.9175, 0.04355, 0.9175, 0.08244, 0.887, 0.08244, 0.887, 0.04355, 0.887, 0.08244, 0.887, 0.1201, 0.8571, 0.1201, 0.8571, 0.08244, 0.8571, 0.08244, 0.8571, 0.1201, 0.8314, 0.1201, 0.8314, 0.08244, 0.8314, 0.08244, 0.8314, 0.1201, 0.8043, 0.1201, 0.8043, 0.08244, 0.8043, 0.08244, 0.8043, 0.1201, 0.7739, 0.1201, 0.7739, 0.08244, 1.0, 0.08244, 1.0, 0.1201, 0.97, 0.1201, 0.97, 0.08244, 0.97, 0.08244, 0.97, 0.1201, 0.943, 0.1201, 0.943, 0.08244, 0.943, 0.08244, 0.943, 0.1201, 0.9175, 0.1201, 0.9175, 0.08244, 0.9175, 0.08244, 0.9175, 0.1201, 0.887, 0.1201, 0.887, 0.08244, 0.887, 0.1201, 0.887, 0.1572, 0.8571, 0.1572, 0.8571, 0.1201, 0.8571, 0.1201, 0.8571, 0.1572, 0.8314, 0.1572, 0.8314, 0.1201, 0.8314, 0.1201, 0.8314, 0.1572, 0.8043, 0.1572, 0.8043, 0.1201, 0.8043, 0.1201, 0.8043, 0.1572, 0.7739, 0.1572, 0.7739, 0.1201, 1.0, 0.1201, 1.0, 0.1572, 0.97, 0.1572, 0.97, 0.1201, 0.97, 0.1201, 0.97, 0.1572, 0.943, 0.1572, 0.943, 0.1201, 0.943, 0.1201, 0.943, 0.1572, 0.9175, 0.1572, 0.9175, 0.1201, 0.9175, 0.1201, 0.9175, 0.1572, 0.887, 0.1572, 0.887, 0.1201, 0.887, 0.1572, 0.887, 0.1942, 0.8571, 0.1942, 0.8571, 0.1572, 0.8571, 0.1572, 0.8571, 0.1942, 0.8314, 0.1942, 0.8314, 0.1572, 0.8314, 0.1572, 0.8314, 0.1942, 0.8043, 0.1942, 0.8043, 0.1572, 0.8043, 0.1572, 0.8043, 0.1942, 0.7739, 0.1942, 0.7739, 0.1572, 1.0, 0.1572, 1.0, 0.1942, 0.97, 0.1942, 0.97, 0.1572, 0.97, 0.1572, 0.97, 0.1942, 0.943, 0.1942, 0.943, 0.1572, 0.943, 0.1572, 0.943, 0.1942, 0.9175, 0.1942, 0.9175, 0.1572, 0.9175, 0.1572, 0.9175, 0.1942, 0.887, 0.1942, 0.887, 0.1572, 0.887, 0.1942, 0.887, 0.2312, 0.8571, 0.2312, 0.8571, 0.1942, 0.8571, 0.1942, 0.8571, 0.2312, 0.8314, 0.2312, 0.8314, 0.1942, 0.8314, 0.1942, 0.8314, 0.2312, 0.8043, 0.2312, 0.8043, 0.1942, 0.8043, 0.1942, 0.8043, 0.2312, 0.7739, 0.2312, 0.7739, 0.1942, 1.0, 0.1942, 1.0, 0.2312, 0.97, 0.2312, 0.97, 0.1942, 0.97, 0.1942, 0.97, 0.2312, 0.943, 0.2312, 0.943, 0.1942, 0.943, 0.1942, 0.943, 0.2312, 0.9175, 0.2312, 0.9175, 0.1942, 0.9175, 0.1942, 0.9175, 0.2312, 0.887, 0.2312, 0.887, 0.1942, 0.887, 0.2312, 0.887, 0.2682, 0.8571, 0.2682, 0.8571, 0.2312, 0.8571, 0.2312, 0.8571, 0.2682, 0.8314, 0.2682, 0.8314, 0.2312, 0.8314, 0.2312, 0.8314, 0.2682, 0.8043, 0.2682, 0.8043, 0.2312, 0.8043, 0.2312, 0.8043, 0.2682, 0.7739, 0.2682, 0.7739, 0.2312, 1.0, 0.2312, 1.0, 0.2682, 0.97, 0.2682, 0.97, 0.2312, 0.97, 0.2312, 0.97, 0.2682, 0.943, 0.2682, 0.943, 0.2312, 0.943, 0.2312, 0.943, 0.2682, 0.9175, 0.2682, 0.9175, 0.2312, 0.9175, 0.2312, 0.9175, 0.2682, 0.887, 0.2682, 0.887, 0.2312, 0.887, 0.2682, 0.887, 0.3058, 0.8571, 0.3058, 0.8571, 0.2682, 0.8571, 0.2682, 0.8571, 0.3058, 0.8314, 0.3058, 0.8314, 0.2682, 0.8314, 0.2682, 0.8314, 0.3058, 0.8043, 0.3058, 0.8043, 0.2682, 0.8043, 0.2682, 0.8043, 0.3058, 0.7739, 0.3058, 0.7739, 0.2682, 1.0, 0.2682, 1.0, 0.3058, 0.97, 0.3058, 0.97, 0.2682, 0.97, 0.2682, 0.97, 0.3058, 0.943, 0.3058, 0.943, 0.2682, 0.943, 0.2682, 0.943, 0.3058, 0.9175, 0.3058, 0.9175, 0.2682, 0.9175, 0.2682, 0.9175, 0.3058, 0.887, 0.3058, 0.887, 0.2682, 0.887, 0.3058, 0.887, 0.3436, 0.8571, 0.3436, 0.8571, 0.3058, 0.8571, 0.3058, 0.8571, 0.3436, 0.8314, 0.3436, 0.8314, 0.3058, 0.8314, 0.3058, 0.8314, 0.3436, 0.8043, 0.3436, 0.8043, 0.3058, 0.8043, 0.3058, 0.8043, 0.3436, 0.7739, 0.3436, 0.7739, 0.3058, 1.0, 0.3058, 1.0, 0.3436, 0.97, 0.3436, 0.97, 0.3058, 0.97, 0.3058, 0.97, 0.3436, 0.943, 0.3436, 0.943, 0.3058, 0.943, 0.3058, 0.943, 0.3436, 0.9175, 0.3436, 0.9175, 0.3058, 0.9175, 0.3058, 0.9175, 0.3436, 0.887, 0.3436, 0.887, 0.3058, 0.887, 0.3436, 0.887, 0.3818, 0.8571, 0.3818, 0.8571, 0.3436, 0.8571, 0.3436, 0.8571, 0.3818, 0.8314, 0.3818, 0.8314, 0.3436, 0.8314, 0.3436, 0.8314, 0.3818, 0.8043, 0.3818, 0.8043, 0.3436, 0.8043, 0.3436, 0.8043, 0.3818, 0.7739, 0.3818, 0.7739, 0.3436, 1.0, 0.3436, 1.0, 0.3818, 0.97, 0.3818, 0.97, 0.3436, 0.97, 0.3436, 0.97, 0.3818, 0.943, 0.3818, 0.943, 0.3436, 0.943, 0.3436, 0.943, 0.3818, 0.9175, 0.3818, 0.9175, 0.3436, 0.9175, 0.3436, 0.9175, 0.3818, 0.887, 0.3818, 0.887, 0.3436])
me_cube.materials.append(mat_kunai)
me_cube.use_remesh_preserve_volume = False
me_cube.use_remesh_preserve_attributes = False
me_cube.use_mirror_vertex_groups = False
me_cube.update()
me_cube_001 = bpy.data.meshes.new('Cube.001')
me_cube_001.from_pydata([(0.3425, 0.4715, 7.2e-10), (0.3151, 0.4496, 0.08465), (0.249, 0.3967, 0.1197), (0.1829, 0.3438, 0.08465), (0.1555, 0.3219, 7.2e-10), (0.1829, 0.3438, -0.08465), (0.249, 0.3967, -0.1197), (0.3151, 0.4496, -0.08465), (-0.001017, 0.6574, -1.05e-09), (-0.0009536, 0.6223, 0.08465), (-0.0008021, 0.5377, 0.1197), (-0.0006509, 0.453, 0.08465), (-0.0005882, 0.418, -1.05e-09), (-0.0006509, 0.453, -0.08465), (-0.0008021, 0.5377, -0.1197), (-0.0009536, 0.6223, -0.08465), (-0.3439, 0.4703, -9.4e-11), (-0.3164, 0.4485, 0.08465), (-0.2502, 0.3958, 0.1197), (-0.1839, 0.3431, 0.08465), (-0.1564, 0.3213, -9.4e-11), (-0.1839, 0.3431, -0.08465), (-0.2502, 0.3958, -0.1197), (-0.3164, 0.4485, -0.08465), (0.3711, 0.0, -2.637e-10), (0.3369, 0.0, 0.08465), (0.2543, 0.0, 0.1197), (0.1718, 0.0, 0.08465), (0.1376, 0.0, -2.637e-10), (0.1718, 0.0, -0.08465), (0.2543, 0.0, -0.1197), (0.3369, 0.0, -0.08465), (0.3425, -0.4715, 7.2e-10), (0.3151, -0.4496, 0.08465), (0.249, -0.3967, 0.1197), (0.1829, -0.3438, 0.08465), (0.1555, -0.3219, 7.2e-10), (0.1829, -0.3438, -0.08465), (0.249, -0.3967, -0.1197), (0.3151, -0.4496, -0.08465), (-0.001017, -0.6574, -1.05e-09), (-0.0009536, -0.6223, 0.08465), (-0.0008021, -0.5377, 0.1197), (-0.0006509, -0.453, 0.08465), (-0.0005882, -0.418, -1.05e-09), (-0.0006509, -0.453, -0.08465), (-0.0008021, -0.5377, -0.1197), (-0.0009536, -0.6223, -0.08465), (-0.3439, -0.4703, -9.4e-11), (-0.3164, -0.4485, 0.08465), (-0.2502, -0.3958, 0.1197), (-0.1839, -0.3431, 0.08465), (-0.1564, -0.3213, -9.4e-11), (-0.1839, -0.3431, -0.08465), (-0.2502, -0.3958, -0.1197), (-0.3164, -0.4485, -0.08465), (-0.369, 0.0, 2.205e-10), (-0.3348, 0.0, 0.08465), (-0.2523, 0.0, 0.1197), (-0.1699, 0.0, 0.08465), (-0.1357, 0.0, 2.205e-10), (-0.1699, 0.0, -0.08465), (-0.2523, 0.0, -0.1197), (-0.3348, 0.0, -0.08465), (-0.000247, -0.3377, -0.3427), (0.0844, -0.3596, -0.3153), (0.1195, -0.4125, -0.2492), (0.0844, -0.4654, -0.1832), (-0.000247, -0.4873, -0.1558), (-0.08489, -0.4654, -0.1832), (-0.12, -0.4125, -0.2492), (-0.08489, -0.3596, -0.3153), (-0.000247, -0.1518, 0.0007696), (0.0844, -0.1868, 0.0007066), (0.1195, -0.2715, 0.0005551), (0.0844, -0.3561, 0.0004039), (-0.000247, -0.3912, 0.0003413), (-0.08489, -0.3561, 0.0004039), (-0.12, -0.2715, 0.0005551), (-0.08489, -0.1868, 0.0007066), (-0.000247, -0.3389, 0.3436), (0.0844, -0.3607, 0.3162), (0.1195, -0.4134, 0.2499), (0.0844, -0.466, 0.1836), (-0.000247, -0.4878, 0.1562), (-0.08489, -0.466, 0.1836), (-0.12, -0.4134, 0.2499), (-0.08489, -0.3607, 0.3162), (-0.000247, -0.8092, -0.3713), (0.0844, -0.8092, -0.3371), (0.1195, -0.8092, -0.2546), (0.0844, -0.8092, -0.172), (-0.000247, -0.8092, -0.1378), (-0.08489, -0.8092, -0.172), (-0.12, -0.8092, -0.2546), (-0.0849, -0.8092, -0.3371), (-0.000247, -1.281, -0.3427), (0.0844, -1.259, -0.3153), (0.1195, -1.206, -0.2492), (0.0844, -1.153, -0.1832), (-0.000247, -1.131, -0.1558), (-0.0849, -1.153, -0.1832), (-0.12, -1.206, -0.2492), (-0.0849, -1.259, -0.3153), (-0.000247, -1.467, 0.0007696), (0.0844, -1.431, 0.0007066), (0.1195, -1.347, 0.0005551), (0.0844, -1.262, 0.000404), (-0.000247, -1.227, 0.0003413), (-0.0849, -1.262, 0.000404), (-0.12, -1.347, 0.0005551), (-0.0849, -1.431, 0.0007066), (-0.000247, -1.279, 0.3436), (0.0844, -1.258, 0.3162), (0.1195, -1.205, 0.2499), (0.0844, -1.152, 0.1836), (-0.000247, -1.13, 0.1562), (-0.08489, -1.152, 0.1836), (-0.12, -1.205, 0.2499), (-0.08489, -1.258, 0.3162), (-0.000247, -0.8092, 0.3688), (0.0844, -0.8092, 0.3346), (0.1195, -0.8092, 0.2521), (0.0844, -0.8092, 0.1696), (-0.000247, -0.8092, 0.1354), (-0.08489, -0.8092, 0.1696), (-0.12, -0.8092, 0.2521), (-0.08489, -0.8092, 0.3346)], [], [(24, 0, 1, 25), (25, 1, 2, 26), (26, 2, 3, 27), (27, 3, 4, 28), (28, 4, 5, 29), (29, 5, 6, 30), (30, 6, 7, 31), (31, 7, 0, 24), (0, 8, 9, 1), (1, 9, 10, 2), (2, 10, 11, 3), (3, 11, 12, 4), (4, 12, 13, 5), (5, 13, 14, 6), (6, 14, 15, 7), (7, 15, 8, 0), (8, 16, 17, 9), (9, 17, 18, 10), (10, 18, 19, 11), (11, 19, 20, 12), (12, 20, 21, 13), (13, 21, 22, 14), (14, 22, 23, 15), (15, 23, 16, 8), (16, 56, 57, 17), (17, 57, 58, 18), (18, 58, 59, 19), (19, 59, 60, 20), (20, 60, 61, 21), (21, 61, 62, 22), (22, 62, 63, 23), (23, 63, 56, 16), (24, 25, 33, 32), (25, 26, 34, 33), (26, 27, 35, 34), (27, 28, 36, 35), (28, 29, 37, 36), (29, 30, 38, 37), (30, 31, 39, 38), (31, 24, 32, 39), (32, 33, 41, 40), (33, 34, 42, 41), (34, 35, 43, 42), (35, 36, 44, 43), (36, 37, 45, 44), (37, 38, 46, 45), (38, 39, 47, 46), (39, 32, 40, 47), (40, 41, 49, 48), (41, 42, 50, 49), (42, 43, 51, 50), (43, 44, 52, 51), (44, 45, 53, 52), (45, 46, 54, 53), (46, 47, 55, 54), (47, 40, 48, 55), (48, 49, 57, 56), (49, 50, 58, 57), (50, 51, 59, 58), (51, 52, 60, 59), (52, 53, 61, 60), (53, 54, 62, 61), (54, 55, 63, 62), (55, 48, 56, 63), (88, 64, 65, 89), (89, 65, 66, 90), (90, 66, 67, 91), (91, 67, 68, 92), (92, 68, 69, 93), (93, 69, 70, 94), (94, 70, 71, 95), (95, 71, 64, 88), (64, 72, 73, 65), (65, 73, 74, 66), (66, 74, 75, 67), (67, 75, 76, 68), (68, 76, 77, 69), (69, 77, 78, 70), (70, 78, 79, 71), (71, 79, 72, 64), (72, 80, 81, 73), (73, 81, 82, 74), (74, 82, 83, 75), (75, 83, 84, 76), (76, 84, 85, 77), (77, 85, 86, 78), (78, 86, 87, 79), (79, 87, 80, 72), (80, 120, 121, 81), (81, 121, 122, 82), (82, 122, 123, 83), (83, 123, 124, 84), (84, 124, 125, 85), (85, 125, 126, 86), (86, 126, 127, 87), (87, 127, 120, 80), (88, 89, 97, 96), (89, 90, 98, 97), (90, 91, 99, 98), (91, 92, 100, 99), (92, 93, 101, 100), (93, 94, 102, 101), (94, 95, 103, 102), (95, 88, 96, 103), (96, 97, 105, 104), (97, 98, 106, 105), (98, 99, 107, 106), (99, 100, 108, 107), (100, 101, 109, 108), (101, 102, 110, 109), (102, 103, 111, 110), (103, 96, 104, 111), (104, 105, 113, 112), (105, 106, 114, 113), (106, 107, 115, 114), (107, 108, 116, 115), (108, 109, 117, 116), (109, 110, 118, 117), (110, 111, 119, 118), (111, 104, 112, 119), (112, 113, 121, 120), (113, 114, 122, 121), (114, 115, 123, 122), (115, 116, 124, 123), (116, 117, 125, 124), (117, 118, 126, 125), (118, 119, 127, 126), (119, 112, 120, 127)])
me_cube_001.polygons.foreach_set('use_smooth', [True] * 128)
_uv = me_cube_001.uv_layers.new(name='UVMap')
_uv.uv.foreach_set('vector', [0.2433, 0.2643, 0.2433, 0.4089, 0.182, 0.4089, 0.182, 0.2643, 0.182, 0.2643, 0.182, 0.4089, 0.1259, 0.4089, 0.1259, 0.2643, 0.1259, 0.2643, 0.1259, 0.4089, 0.06892, 0.4089, 0.06892, 0.2643, 0.06892, 0.2643, 0.06892, 0.4089, 2.98e-08, 0.4089, 2.98e-08, 0.2643, 0.4861, 0.2643, 0.4861, 0.4089, 0.4172, 0.4089, 0.4172, 0.2643, 0.4172, 0.2643, 0.4172, 0.4089, 0.3603, 0.4089, 0.3603, 0.2643, 0.3603, 0.2643, 0.3603, 0.4089, 0.3044, 0.4089, 0.3044, 0.2643, 0.3044, 0.2643, 0.3044, 0.4089, 0.2433, 0.4089, 0.2433, 0.2643, 0.2433, 0.4089, 0.2433, 0.5, 0.182, 0.5, 0.182, 0.4089, 0.182, 0.4089, 0.182, 0.5, 0.1259, 0.5, 0.1259, 0.4089, 0.1259, 0.4089, 0.1259, 0.5, 0.06892, 0.5, 0.06892, 0.4089, 0.06892, 0.4089, 0.06892, 0.5, 2.98e-08, 0.5, 2.98e-08, 0.4089, 0.4861, 0.4089, 0.4861, 0.5, 0.4172, 0.5, 0.4172, 0.4089, 0.4172, 0.4089, 0.4172, 0.5, 0.3603, 0.5, 0.3603, 0.4089, 0.3603, 0.4089, 0.3603, 0.5, 0.3044, 0.5, 0.3044, 0.4089, 0.3044, 0.4089, 0.3044, 0.5, 0.2433, 0.5, 0.2433, 0.4089, 0.2433, 0.5, 0.2433, 0.5912, 0.182, 0.5912, 0.182, 0.5, 0.182, 0.5, 0.182, 0.5912, 0.1259, 0.5912, 0.1259, 0.5, 0.1259, 0.5, 0.1259, 0.5912, 0.06892, 0.5912, 0.06892, 0.5, 0.06892, 0.5, 0.06892, 0.5912, 2.98e-08, 0.5912, 2.98e-08, 0.5, 0.4861, 0.5, 0.4861, 0.5912, 0.4172, 0.5912, 0.4172, 0.5, 0.4172, 0.5, 0.4172, 0.5912, 0.3603, 0.5912, 0.3603, 0.5, 0.3603, 0.5, 0.3603, 0.5912, 0.3044, 0.5912, 0.3044, 0.5, 0.3044, 0.5, 0.3044, 0.5912, 0.2433, 0.5912, 0.2433, 0.5, 0.2433, 0.5912, 0.2433, 0.7357, 0.182, 0.7357, 0.182, 0.5912, 0.182, 0.5912, 0.182, 0.7357, 0.1259, 0.7357, 0.1259, 0.5912, 0.1259, 0.5912, 0.1259, 0.7357, 0.06892, 0.7357, 0.06892, 0.5912, 0.06892, 0.5912, 0.06892, 0.7357, 2.98e-08, 0.7357, 2.98e-08, 0.5912, 0.4861, 0.5912, 0.4861, 0.7357, 0.4172, 0.7357, 0.4172, 0.5912, 0.4172, 0.5912, 0.4172, 0.7357, 0.3603, 0.7357, 0.3603, 0.5912, 0.3603, 0.5912, 0.3603, 0.7357, 0.3044, 0.7357, 0.3044, 0.5912, 0.3044, 0.5912, 0.3044, 0.7357, 0.2433, 0.7357, 0.2433, 0.5912, 0.2433, 0.2643, 0.182, 0.2643, 0.182, 0.1137, 0.2433, 0.1137, 0.182, 0.2643, 0.1259, 0.2643, 0.1259, 0.1137, 0.182, 0.1137, 0.1259, 0.2643, 0.06892, 0.2643, 0.06892, 0.1137, 0.1259, 0.1137, 0.06892, 0.2643, 2.98e-08, 0.2643, 2.98e-08, 0.1137, 0.06892, 0.1137, 0.4861, 0.2643, 0.4172, 0.2643, 0.4172, 0.1137, 0.4861, 0.1137, 0.4172, 0.2643, 0.3603, 0.2643, 0.3603, 0.1137, 0.4172, 0.1137, 0.3603, 0.2643, 0.3044, 0.2643, 0.3044, 0.1137, 0.3603, 0.1137, 0.3044, 0.2643, 0.2433, 0.2643, 0.2433, 0.1137, 0.3044, 0.1137, 0.2433, 0.1137, 0.182, 0.1137, 0.182, 0.0, 0.2433, 0.0, 0.182, 0.1137, 0.1259, 0.1137, 0.1259, 0.0, 0.182, 0.0, 0.1259, 0.1137, 0.06892, 0.1137, 0.06892, 0.0, 0.1259, 0.0, 0.06892, 0.1137, 2.98e-08, 0.1137, 2.98e-08, 0.0, 0.06892, 0.0, 0.4861, 0.1137, 0.4172, 0.1137, 0.4172, 0.0, 0.4861, 0.0, 0.4172, 0.1137, 0.3603, 0.1137, 0.3603, 0.0, 0.4172, 0.0, 0.3603, 0.1137, 0.3044, 0.1137, 0.3044, 0.0, 0.3603, 0.0, 0.3044, 0.1137, 0.2433, 0.1137, 0.2433, 0.0, 0.3044, 0.0, 0.2433, 1.0, 0.182, 1.0, 0.182, 0.8863, 0.2433, 0.8863, 0.182, 1.0, 0.1259, 1.0, 0.1259, 0.8863, 0.182, 0.8863, 0.1259, 1.0, 0.06892, 1.0, 0.06892, 0.8863, 0.1259, 0.8863, 0.06892, 1.0, 2.98e-08, 1.0, 2.98e-08, 0.8863, 0.06892, 0.8863, 0.4861, 1.0, 0.4172, 1.0, 0.4172, 0.8863, 0.4861, 0.8863, 0.4172, 1.0, 0.3603, 1.0, 0.3603, 0.8863, 0.4172, 0.8863, 0.3603, 1.0, 0.3044, 1.0, 0.3044, 0.8863, 0.3603, 0.8863, 0.3044, 1.0, 0.2433, 1.0, 0.2433, 0.8863, 0.3044, 0.8863, 0.2433, 0.8863, 0.182, 0.8863, 0.182, 0.7357, 0.2433, 0.7357, 0.182, 0.8863, 0.1259, 0.8863, 0.1259, 0.7357, 0.182, 0.7357, 0.1259, 0.8863, 0.06892, 0.8863, 0.06892, 0.7357, 0.1259, 0.7357, 0.06892, 0.8863, 2.98e-08, 0.8863, 2.98e-08, 0.7357, 0.06892, 0.7357, 0.4861, 0.8863, 0.4172, 0.8863, 0.4172, 0.7357, 0.4861, 0.7357, 0.4172, 0.8863, 0.3603, 0.8863, 0.3603, 0.7357, 0.4172, 0.7357, 0.3603, 0.8863, 0.3044, 0.8863, 0.3044, 0.7357, 0.3603, 0.7357, 0.3044, 0.8863, 0.2433, 0.8863, 0.2433, 0.7357, 0.3044, 0.7357, 0.7457, 0.2643, 0.7459, 0.4089, 0.6819, 0.4089, 0.6819, 0.2643, 0.6819, 0.2643, 0.6819, 0.4089, 0.6233, 0.4089, 0.6233, 0.2643, 0.6233, 0.2643, 0.6233, 0.4089, 0.5637, 0.4089, 0.5637, 0.2643, 0.5637, 0.2643, 0.5637, 0.4089, 0.4916, 0.4089, 0.4916, 0.2643, 1.0, 0.2643, 1.0, 0.4089, 0.928, 0.4089, 0.928, 0.2643, 0.928, 0.2643, 0.928, 0.4089, 0.8685, 0.4089, 0.8685, 0.2643, 0.8685, 0.2643, 0.8685, 0.4089, 0.8099, 0.4089, 0.8099, 0.2643, 0.8099, 0.2643, 0.8099, 0.4089, 0.7459, 0.4089, 0.7457, 0.2643, 0.7459, 0.4089, 0.746, 0.5, 0.6819, 0.5, 0.6819, 0.4089, 0.6819, 0.4089, 0.6819, 0.5, 0.6233, 0.5, 0.6233, 0.4089, 0.6233, 0.4089, 0.6233, 0.5, 0.5637, 0.5, 0.5637, 0.4089, 0.5637, 0.4089, 0.5637, 0.5, 0.4916, 0.5, 0.4916, 0.4089, 1.0, 0.4089, 1.0, 0.5, 0.928, 0.5, 0.928, 0.4089, 0.928, 0.4089, 0.928, 0.5, 0.8685, 0.5, 0.8685, 0.4089, 0.8685, 0.4089, 0.8685, 0.5, 0.8099, 0.5, 0.8099, 0.4089, 0.8099, 0.4089, 0.8099, 0.5, 0.746, 0.5, 0.7459, 0.4089, 0.746, 0.5, 0.7461, 0.5912, 0.6819, 0.5912, 0.6819, 0.5, 0.6819, 0.5, 0.6819, 0.5912, 0.6233, 0.5912, 0.6233, 0.5, 0.6233, 0.5, 0.6233, 0.5912, 0.5637, 0.5912, 0.5637, 0.5, 0.5637, 0.5, 0.5637, 0.5912, 0.4916, 0.5912, 0.4916, 0.5, 1.0, 0.5, 1.0, 0.5912, 0.928, 0.5912, 0.928, 0.5, 0.928, 0.5, 0.928, 0.5912, 0.8685, 0.5912, 0.8685, 0.5, 0.8685, 0.5, 0.8685, 0.5912, 0.8099, 0.5912, 0.8099, 0.5, 0.8099, 0.5, 0.8099, 0.5912, 0.7461, 0.5912, 0.746, 0.5, 0.7461, 0.5912, 0.7463, 0.7357, 0.6819, 0.7357, 0.6819, 0.5912, 0.6819, 0.5912, 0.6819, 0.7357, 0.6233, 0.7357, 0.6233, 0.5912, 0.6233, 0.5912, 0.6233, 0.7357, 0.5637, 0.7357, 0.5637, 0.5912, 0.5637, 0.5912, 0.5637, 0.7357, 0.4916, 0.7357, 0.4916, 0.5912, 1.0, 0.5912, 1.0, 0.7357, 0.928, 0.7357, 0.928, 0.5912, 0.928, 0.5912, 0.928, 0.7357, 0.8685, 0.7357, 0.8685, 0.5912, 0.8685, 0.5912, 0.8685, 0.7357, 0.8099, 0.7357, 0.8099, 0.5912, 0.8099, 0.5912, 0.8099, 0.7357, 0.7463, 0.7357, 0.7461, 0.5912, 0.7457, 0.2643, 0.6819, 0.2643, 0.6819, 0.1137, 0.7456, 0.1137, 0.6819, 0.2643, 0.6233, 0.2643, 0.6233, 0.1137, 0.6819, 0.1137, 0.6233, 0.2643, 0.5637, 0.2643, 0.5637, 0.1137, 0.6233, 0.1137, 0.5637, 0.2643, 0.4916, 0.2643, 0.4916, 0.1137, 0.5637, 0.1137, 1.0, 0.2643, 0.928, 0.2643, 0.928, 0.1137, 1.0, 0.1137, 0.928, 0.2643, 0.8685, 0.2643, 0.8685, 0.1137, 0.928, 0.1137, 0.8685, 0.2643, 0.8099, 0.2643, 0.8099, 0.1137, 0.8685, 0.1137, 0.8099, 0.2643, 0.7457, 0.2643, 0.7456, 0.1137, 0.8099, 0.1137, 0.7456, 0.1137, 0.6819, 0.1137, 0.6819, 0.0, 0.7454, 0.0, 0.6819, 0.1137, 0.6233, 0.1137, 0.6233, 0.0, 0.6819, 0.0, 0.6233, 0.1137, 0.5637, 0.1137, 0.5637, 0.0, 0.6233, 0.0, 0.5637, 0.1137, 0.4916, 0.1137, 0.4916, 0.0, 0.5637, 0.0, 1.0, 0.1137, 0.928, 0.1137, 0.928, 0.0, 1.0, 0.0, 0.928, 0.1137, 0.8685, 0.1137, 0.8685, 0.0, 0.928, 0.0, 0.8685, 0.1137, 0.8099, 0.1137, 0.8099, 0.0, 0.8685, 0.0, 0.8099, 0.1137, 0.7456, 0.1137, 0.7454, 0.0, 0.8099, 0.0, 0.7466, 1.0, 0.6819, 1.0, 0.6819, 0.8863, 0.7464, 0.8863, 0.6819, 1.0, 0.6233, 1.0, 0.6233, 0.8863, 0.6819, 0.8863, 0.6233, 1.0, 0.5637, 1.0, 0.5637, 0.8863, 0.6233, 0.8863, 0.5637, 1.0, 0.4916, 1.0, 0.4916, 0.8863, 0.5637, 0.8863, 1.0, 1.0, 0.928, 1.0, 0.928, 0.8863, 1.0, 0.8863, 0.928, 1.0, 0.8685, 1.0, 0.8685, 0.8863, 0.928, 0.8863, 0.8685, 1.0, 0.8099, 1.0, 0.8099, 0.8863, 0.8685, 0.8863, 0.8099, 1.0, 0.7466, 1.0, 0.7464, 0.8863, 0.8099, 0.8863, 0.7464, 0.8863, 0.6819, 0.8863, 0.6819, 0.7357, 0.7463, 0.7357, 0.6819, 0.8863, 0.6233, 0.8863, 0.6233, 0.7357, 0.6819, 0.7357, 0.6233, 0.8863, 0.5637, 0.8863, 0.5637, 0.7357, 0.6233, 0.7357, 0.5637, 0.8863, 0.4916, 0.8863, 0.4916, 0.7357, 0.5637, 0.7357, 1.0, 0.8863, 0.928, 0.8863, 0.928, 0.7357, 1.0, 0.7357, 0.928, 0.8863, 0.8685, 0.8863, 0.8685, 0.7357, 0.928, 0.7357, 0.8685, 0.8863, 0.8099, 0.8863, 0.8099, 0.7357, 0.8685, 0.7357, 0.8099, 0.8863, 0.7464, 0.8863, 0.7463, 0.7357, 0.8099, 0.7357])
me_cube_001.materials.append(mat_material)
me_cube_001.use_remesh_preserve_volume = False
me_cube_001.use_remesh_preserve_attributes = False
me_cube_001.use_mirror_vertex_groups = False
me_cube_001.update()

# ---- curves / text
cu_beziercurve = bpy.data.curves.new('BezierCurve', 'CURVE')
cu_beziercurve.dimensions = '3D'
_sp = cu_beziercurve.splines.new('BEZIER'); _sp.bezier_points.add(3)
_sp.bezier_points.foreach_set('co', [-3.719, 0.001059, -0.2405, -1.719, 0.001059, -0.2405, 1.067, -0.008217, 0.4792, 4.371, 0.0061, 0.001818])
_sp.bezier_points.foreach_set('handle_left', [-4.249, -0.4181, -0.0324, -2.719, 0.001059, -0.2405, 0.3193, 0.6343, 0.6464, 3.631, -0.5675, 0.3525])
_sp.bezier_points.foreach_set('handle_right', [-3.189, 0.4202, -0.4486, -0.7191, 0.001059, -0.2405, 1.815, -0.6507, 0.312, 5.111, 0.5797, -0.3488])
for _p, _l, _r in zip(_sp.bezier_points, ['ALIGNED', 'ALIGNED', 'ALIGNED', 'ALIGNED'], ['ALIGNED', 'ALIGNED', 'ALIGNED', 'ALIGNED']): _p.handle_left_type = _l; _p.handle_right_type = _r
_sp.order_u = 0
_sp.order_v = 0
cu_beziercurve.use_path = True
cu_beziercurve.use_path_clamp = True
cu_beziercurve.fill_mode = 'FULL'

# ---- objects
ob_cube = bpy.data.objects.new('Cube', me_cube)
ob_camera = bpy.data.objects.new('Camera', cam_camera)
ob_cube_001 = bpy.data.objects.new('Cube.001', me_cube_001)
ob_beziercurve = bpy.data.objects.new('BezierCurve', cu_beziercurve)
ob_area = bpy.data.objects.new('Area', light_area)
ob_area_001 = bpy.data.objects.new('Area.001', light_area_001)
ob_area_003 = bpy.data.objects.new('Area.003', light_area_003)
ob_area_004 = bpy.data.objects.new('Area.004', light_area_004)
ob_area_005 = bpy.data.objects.new('Area.005', light_area_005)

# ---- transforms, parenting, visibility, modifiers, constraints
ob_cube.location = (-0.103, -4.66, 1.96)
ob_cube.rotation_euler = (1.949, -0.0, -0.252)
ob_cube.scale = (0.1865, 0.1865, 0.1865)
ob_cube.lock_rotations_4d = False
ob_cube.empty_display_type = 'ARROWS'
ob_cube.lineart.crease_threshold = 0.0
_m = ob_cube.modifiers.new('Subdivision', 'SUBSURF')
_m.uv_smooth = 'PRESERVE_CORNERS'
_m.render_levels = 1
_m.show_only_control_edges = False
ob_camera.location = (-3.679, -9.24, 1.709)
ob_camera.rotation_euler = (1.543, -0.0003537, -0.6432)
ob_camera.lock_rotations_4d = False
ob_camera.empty_display_type = 'ARROWS'
ob_camera.color = (0.0, 0.0, 0.0, 0.0)
ob_camera.display_type = 'WIRE'
ob_camera.lineart.crease_threshold = 0.0
ob_cube_001.location = (0.0, -0.04436, 2.13)
ob_cube_001.rotation_euler = (3.142, 1.571, 0.0)
ob_cube_001.scale = (0.1865, 0.1865, 0.1865)
ob_cube_001.lock_rotations_4d = False
ob_cube_001.empty_display_type = 'ARROWS'
ob_cube_001.lineart.crease_threshold = 0.0
_m = ob_cube_001.modifiers.new('Array', 'ARRAY')
_m.count = 30
_m.curve = ob_beziercurve
_m.constant_offset_displace = (0.0, 0.0, 0.0)
_m.relative_offset_displace = (0.0, -0.75, 0.0)
_m = ob_cube_001.modifiers.new('Curve', 'CURVE')
_m.object = ob_beziercurve
_m.deform_axis = 'NEG_X'
_m = ob_cube_001.modifiers.new('Subdivision', 'SUBSURF')
_m.uv_smooth = 'PRESERVE_CORNERS'
_m.render_levels = 1
_m.show_only_control_edges = False
ob_beziercurve.location = (0.0, 0.04436, 2.13)
ob_beziercurve.rotation_euler = (4.712, -4.371e-08, -1.571)
ob_beziercurve.lineart.crease_threshold = 0.0
ob_area.location = (-3.776, -5.801, 3.815)
ob_area.rotation_euler = (-1.0, -0.3111, -4.854)
ob_area.lineart.crease_threshold = 0.0
ob_area_001.location = (3.656, -5.381, 1.129)
ob_area_001.rotation_euler = (-0.8226, -1.102, -2.709)
ob_area_001.lineart.crease_threshold = 0.0
ob_area_003.location = (5.131, 0.3019, 3.526)
ob_area_003.rotation_euler = (0.3496, -0.7407, -3.658)
ob_area_003.lineart.crease_threshold = 0.0
ob_area_004.location = (4.345, 2.766, 3.875)
ob_area_004.rotation_euler = (0.3496, -0.7407, -3.658)
ob_area_004.lineart.crease_threshold = 0.0
ob_area_005.location = (-4.288, -0.09814, 2.443)
ob_area_005.rotation_euler = (-1.0, -0.3111, -4.854)
ob_area_005.lineart.crease_threshold = 0.0

# ---- collection membership
col_collection.objects.link(ob_cube)
col_collection.objects.link(ob_camera)
col_collection.objects.link(ob_cube_001)
col_collection.objects.link(ob_beziercurve)
col_collection.objects.link(ob_area)
col_collection.objects.link(ob_area_001)
col_collection.objects.link(ob_area_003)
col_collection.objects.link(ob_area_004)
col_collection.objects.link(ob_area_005)

# ---- scene / render settings (as saved in the file)
scene.camera = ob_camera
scene.frame_start = 1; scene.frame_end = 250; scene.frame_set(1)
scene.render.engine = 'CYCLES'
scene.cycles.use_denoising = False
scene.cycles.samples = 350
scene.cycles.sampling_pattern = 'TABULATED_SOBOL'
scene.cycles.use_adaptive_sampling = False
scene.cycles.use_light_tree = False
scene.cycles.debug_use_hair_bvh = False
scene.view_settings.look = 'High Contrast'
scene.view_settings.view_transform = 'Filmic'
bpy.context.view_layer.update()
